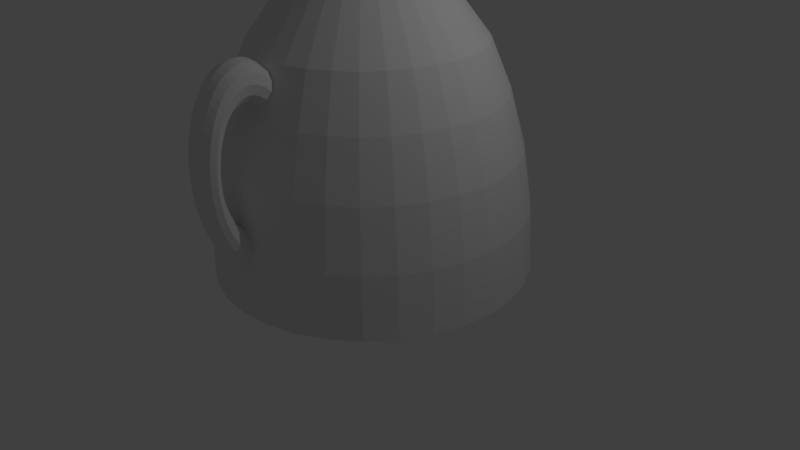 # Source: kettle.blend  (saved by Blender 2.74.0; exported with 4.5.12 LTS)
import bpy
from mathutils import Matrix  # noqa: F401  (used for matrix-valued properties, if any)

bpy.ops.wm.read_factory_settings(use_empty=True)
scene = bpy.context.scene
scene.name = 'Scene'

# ---- collections
col_collection_1 = bpy.data.collections.new('Collection 1'); scene.collection.children.link(col_collection_1)

# ---- world
world_world = bpy.data.worlds.new('World'); scene.world = world_world
world_world.color = (0.05088, 0.05088, 0.05088)
world_world.use_sun_shadow = False
world_world.sun_shadow_jitter_overblur = 0.0
world_world.cycles.sampling_method = 'MANUAL'
world_world.cycles.sample_map_resolution = 256

# ---- cameras
cam_camera = bpy.data.cameras.new('Camera')
cam_camera.clip_end = 100.0
cam_camera.lens = 35.0
cam_camera.sensor_width = 32.0
cam_camera.sensor_height = 18.0
cam_camera.ortho_scale = 7.314
cam_camera.dof.focus_distance = 0.0
cam_camera.dof.aperture_fstop = 128.0

# ---- lights
light_lamp = bpy.data.lights.new('Lamp', 'POINT')
light_lamp.transmission_factor = 0.0
light_lamp.cutoff_distance = 30.0
light_lamp.energy = 100.0
light_lamp.shadow_buffer_clip_start = 1.001
light_lamp.shadow_soft_size = 0.1
light_lamp.shadow_maximum_resolution = 0.006
light_lamp.use_absolute_resolution = True
light_lamp.cycles.use_multiple_importance_sampling = False

# ---- meshes
me_sphere = bpy.data.meshes.new('Sphere')
me_sphere.from_pydata([(-0.01391, -0.8838, 0.7319), (-0.07377, -0.8838, 0.7239), (-0.1176, -0.8838, 0.702), (-0.1336, -0.8838, 0.672), (-0.1176, -0.8838, 0.6421), (-0.07377, -0.8838, 0.6202), (-0.01391, -0.8838, 0.6122), (0.04596, -0.8838, 0.6202), (0.08978, -0.8838, 0.6421), (0.1058, -0.8838, 0.672), (0.08978, -0.8838, 0.702), (0.04596, -0.8838, 0.7239), (-0.01391, -0.843, 0.7293), (-0.07377, -0.8441, 0.7214), (-0.1176, -0.8471, 0.6997), (-0.1336, -0.8512, 0.67), (-0.1176, -0.8552, 0.6403), (-0.07377, -0.8582, 0.6186), (-0.01391, -0.8593, 0.6106), (0.04596, -0.8582, 0.6186), (0.08978, -0.8552, 0.6403), (0.1058, -0.8512, 0.67), (0.08978, -0.8471, 0.6997), (0.04596, -0.8441, 0.7214), (-0.01391, -0.8029, 0.7217), (-0.07377, -0.8051, 0.714), (-0.1176, -0.811, 0.6928), (-0.1336, -0.8191, 0.6639), (-0.1176, -0.8272, 0.635), (-0.07377, -0.8331, 0.6138), (-0.01391, -0.8353, 0.606), (0.04596, -0.8331, 0.6138), (0.08978, -0.8272, 0.635), (0.1058, -0.8191, 0.6639), (0.08978, -0.811, 0.6928), (0.04596, -0.8051, 0.714), (-0.01391, -0.7642, 0.7091), (-0.07377, -0.7674, 0.7017), (-0.1176, -0.7762, 0.6815), (-0.1336, -0.7881, 0.6538), (-0.1176, -0.8001, 0.6261), (-0.07377, -0.8088, 0.6059), (-0.01391, -0.812, 0.5985), (0.04596, -0.8088, 0.6059), (0.08978, -0.8001, 0.6261), (0.1058, -0.7881, 0.6538), (0.08978, -0.7762, 0.6815), (0.04596, -0.7674, 0.7017), (-0.01391, -0.7275, 0.6918), (-0.07377, -0.7317, 0.6849), (-0.1176, -0.7432, 0.6659), (-0.1336, -0.7588, 0.6399), (-0.1176, -0.7744, 0.614), (-0.07377, -0.7859, 0.595), (-0.01391, -0.79, 0.5881), (0.04596, -0.7859, 0.595), (0.08978, -0.7744, 0.614), (0.1058, -0.7588, 0.6399), (0.08978, -0.7432, 0.6659), (0.04596, -0.7317, 0.6849), (-0.01391, -0.6936, 0.67), (-0.07377, -0.6987, 0.6637), (-0.1176, -0.7126, 0.6463), (-0.1336, -0.7316, 0.6225), (-0.1176, -0.7506, 0.5988), (-0.07377, -0.7646, 0.5814), (-0.01391, -0.7697, 0.575), (0.04596, -0.7646, 0.5814), (0.08978, -0.7506, 0.5988), (0.1058, -0.7316, 0.6225), (0.08978, -0.7126, 0.6463), (0.04596, -0.6987, 0.6637), (-0.01391, -0.6628, 0.6442), (-0.07377, -0.6687, 0.6386), (-0.1176, -0.6849, 0.6231), (-0.1336, -0.707, 0.6019), (-0.1176, -0.7291, 0.5807), (-0.07377, -0.7453, 0.5652), (-0.01391, -0.7512, 0.5596), (0.04596, -0.7453, 0.5652), (0.08978, -0.7291, 0.5807), (0.1058, -0.707, 0.6019), (0.08978, -0.6849, 0.6231), (0.04596, -0.6687, 0.6386), (-0.01391, -0.6359, 0.6148), (-0.07377, -0.6425, 0.6099), (-0.1176, -0.6607, 0.5966), (-0.1336, -0.6855, 0.5783), (-0.1176, -0.7103, 0.5601), (-0.07377, -0.7284, 0.5468), (-0.01391, -0.735, 0.5419), (0.04596, -0.7284, 0.5468), (0.08978, -0.7103, 0.5601), (0.1058, -0.6855, 0.5783), (0.08978, -0.6607, 0.5966), (0.04596, -0.6425, 0.6099), (-0.01391, -0.6132, 0.5822), (-0.07377, -0.6204, 0.5782), (-0.1176, -0.6402, 0.5673), (-0.1336, -0.6673, 0.5523), (-0.1176, -0.6944, 0.5373), (-0.07377, -0.7142, 0.5264), (-0.01391, -0.7214, 0.5223), (0.04596, -0.7142, 0.5264), (0.08978, -0.6944, 0.5373), (0.1058, -0.6673, 0.5523), (0.08978, -0.6402, 0.5673), (0.04596, -0.6204, 0.5782), (-0.01391, -0.5951, 0.5471), (-0.07377, -0.6028, 0.544), (-0.1176, -0.624, 0.5356), (-0.1336, -0.6528, 0.5242), (-0.1176, -0.6817, 0.5127), (-0.07377, -0.7028, 0.5043), (-0.01391, -0.7106, 0.5013), (0.04596, -0.7028, 0.5043), (0.08978, -0.6817, 0.5127), (0.1058, -0.6528, 0.5242), (0.08978, -0.624, 0.5356), (0.04596, -0.6028, 0.544), (-0.01391, -0.5819, 0.51), (-0.07377, -0.59, 0.5079), (-0.1176, -0.6121, 0.5023), (-0.1336, -0.6423, 0.4945), (-0.1176, -0.6725, 0.4868), (-0.07377, -0.6946, 0.4811), (-0.01391, -0.7027, 0.479), (0.04596, -0.6946, 0.4811), (0.08978, -0.6725, 0.4868), (0.1058, -0.6423, 0.4945), (0.08978, -0.6121, 0.5023), (0.04596, -0.59, 0.5079), (-0.01391, -0.574, 0.4716), (-0.07377, -0.5823, 0.4706), (-0.1176, -0.605, 0.4677), (-0.1336, -0.6359, 0.4638), (-0.1176, -0.6669, 0.4599), (-0.07377, -0.6896, 0.457), (-0.01391, -0.6979, 0.456), (0.04596, -0.6896, 0.457), (0.08978, -0.6669, 0.4599), (0.1058, -0.6359, 0.4638), (0.08978, -0.605, 0.4677), (0.04596, -0.5823, 0.4706), (-0.01391, -0.5713, 0.4325), (-0.07377, -0.5797, 0.4325), (-0.1176, -0.6025, 0.4325), (-0.1336, -0.6338, 0.4325), (-0.1176, -0.665, 0.4325), (-0.07377, -0.6879, 0.4325), (-0.01391, -0.6963, 0.4325), (0.04596, -0.6879, 0.4325), (0.08978, -0.665, 0.4325), (0.1058, -0.6338, 0.4325), (0.08978, -0.6025, 0.4325), (0.04596, -0.5797, 0.4325), (-0.01391, -0.574, 0.3935), (-0.07377, -0.5823, 0.3945), (-0.1176, -0.605, 0.3974), (-0.1336, -0.6359, 0.4013), (-0.1176, -0.6669, 0.4052), (-0.07377, -0.6896, 0.408), (-0.01391, -0.6979, 0.4091), (0.04596, -0.6896, 0.408), (0.08978, -0.6669, 0.4052), (0.1058, -0.6359, 0.4013), (0.08978, -0.605, 0.3974), (0.04596, -0.5823, 0.3945), (-0.01391, -0.5819, 0.3551), (-0.07377, -0.59, 0.3571), (-0.1176, -0.6121, 0.3628), (-0.1336, -0.6423, 0.3705), (-0.1176, -0.6725, 0.3783), (-0.07377, -0.6946, 0.384), (-0.01391, -0.7027, 0.386), (0.04596, -0.6946, 0.384), (0.08978, -0.6725, 0.3783), (0.1058, -0.6423, 0.3705), (0.08978, -0.6121, 0.3628), (0.04596, -0.59, 0.3571), (-0.01391, -0.5951, 0.318), (-0.07377, -0.6028, 0.321), (-0.1176, -0.624, 0.3294), (-0.1336, -0.6528, 0.3409), (-0.1176, -0.6817, 0.3523), (-0.07377, -0.7028, 0.3607), (-0.01391, -0.7106, 0.3638), (0.04596, -0.7028, 0.3607), (0.08978, -0.6817, 0.3523), (0.1058, -0.6528, 0.3409), (0.08978, -0.624, 0.3294), (0.04596, -0.6028, 0.321), (-0.01391, -0.6132, 0.2828), (-0.07377, -0.6204, 0.2869), (-0.1176, -0.6402, 0.2978), (-0.1336, -0.6673, 0.3128), (-0.1176, -0.6944, 0.3278), (-0.07377, -0.7142, 0.3387), (-0.01391, -0.7214, 0.3427), (0.04596, -0.7142, 0.3387), (0.08978, -0.6944, 0.3278), (0.1058, -0.6673, 0.3128), (0.08978, -0.6402, 0.2978), (0.04596, -0.6204, 0.2869), (-0.01391, -0.6359, 0.2503), (-0.07377, -0.6425, 0.2552), (-0.1176, -0.6607, 0.2685), (-0.1336, -0.6855, 0.2867), (-0.1176, -0.7103, 0.305), (-0.07377, -0.7284, 0.3183), (-0.01391, -0.735, 0.3232), (0.04596, -0.7284, 0.3183), (0.08978, -0.7103, 0.305), (0.1058, -0.6855, 0.2867), (0.08978, -0.6607, 0.2685), (0.04596, -0.6425, 0.2552), (-0.01391, -0.6628, 0.2208), (-0.07377, -0.6687, 0.2265), (-0.1176, -0.6849, 0.242), (-0.1336, -0.707, 0.2632), (-0.1176, -0.7291, 0.2844), (-0.07377, -0.7453, 0.2998), (-0.01391, -0.7512, 0.3055), (0.04596, -0.7453, 0.2998), (0.08978, -0.7291, 0.2844), (0.1058, -0.707, 0.2632), (0.08978, -0.6849, 0.242), (0.04596, -0.6687, 0.2265), (-0.01391, -0.6936, 0.195), (-0.07377, -0.6987, 0.2014), (-0.1176, -0.7126, 0.2188), (-0.1336, -0.7316, 0.2425), (-0.1176, -0.7506, 0.2663), (-0.07377, -0.7646, 0.2837), (-0.01391, -0.7697, 0.29), (0.04596, -0.7646, 0.2837), (0.08978, -0.7506, 0.2663), (0.1058, -0.7316, 0.2425), (0.08978, -0.7126, 0.2188), (0.04596, -0.6987, 0.2014), (-0.01391, -0.7275, 0.1733), (-0.07377, -0.7317, 0.1802), (-0.1176, -0.7432, 0.1992), (-0.1336, -0.7588, 0.2251), (-0.1176, -0.7744, 0.251), (-0.07377, -0.7859, 0.27), (-0.01391, -0.79, 0.277), (0.04596, -0.7859, 0.27), (0.08978, -0.7744, 0.251), (0.1058, -0.7588, 0.2251), (0.08978, -0.7432, 0.1992), (0.04596, -0.7317, 0.1802), (-0.01391, -0.7642, 0.1559), (-0.07377, -0.7674, 0.1634), (-0.1176, -0.7762, 0.1836), (-0.1336, -0.7881, 0.2113), (-0.1176, -0.8001, 0.2389), (-0.07377, -0.8088, 0.2592), (-0.01391, -0.812, 0.2666), (0.04596, -0.8088, 0.2592), (0.08978, -0.8001, 0.2389), (0.1058, -0.7881, 0.2113), (0.08978, -0.7762, 0.1836), (0.04596, -0.7674, 0.1634), (-0.01391, -0.8029, 0.1434), (-0.07377, -0.8051, 0.1511), (-0.1176, -0.811, 0.1723), (-0.1336, -0.8191, 0.2012), (-0.1176, -0.8272, 0.2301), (-0.07377, -0.8331, 0.2513), (-0.01391, -0.8353, 0.259), (0.04596, -0.8331, 0.2513), (0.08978, -0.8272, 0.2301), (0.1058, -0.8191, 0.2012), (0.08978, -0.811, 0.1723), (0.04596, -0.8051, 0.1511), (-0.01391, -0.843, 0.1357), (-0.07377, -0.8441, 0.1437), (-0.1176, -0.8471, 0.1654), (-0.1336, -0.8512, 0.1951), (-0.1176, -0.8552, 0.2248), (-0.07377, -0.8582, 0.2465), (-0.01391, -0.8593, 0.2544), (0.04596, -0.8582, 0.2465), (0.08978, -0.8552, 0.2248), (0.1058, -0.8512, 0.1951), (0.08978, -0.8471, 0.1654), (0.04596, -0.8441, 0.1437), (-0.01391, -0.8838, 0.1332), (-0.07377, -0.8838, 0.1412), (-0.1176, -0.8838, 0.1631), (-0.1336, -0.8838, 0.193), (-0.1176, -0.8838, 0.223), (-0.07377, -0.8838, 0.2449), (-0.01391, -0.8838, 0.2529), (0.04596, -0.8838, 0.2449), (0.08978, -0.8838, 0.223), (0.1058, -0.8838, 0.193), (0.08978, -0.8838, 0.1631), (0.04596, -0.8838, 0.1412), (-0.01391, -0.9246, 0.1357), (-0.07377, -0.9235, 0.1437), (-0.1176, -0.9205, 0.1654), (-0.1336, -0.9164, 0.1951), (-0.1176, -0.9124, 0.2248), (-0.07377, -0.9094, 0.2465), (-0.01391, -0.9083, 0.2544), (0.04596, -0.9094, 0.2465), (0.08978, -0.9124, 0.2248), (0.1058, -0.9164, 0.1951), (0.08978, -0.9205, 0.1654), (0.04596, -0.9235, 0.1437), (-0.01391, -0.9647, 0.1434), (-0.07377, -0.9625, 0.1511), (-0.1176, -0.9566, 0.1723), (-0.1336, -0.9485, 0.2012), (-0.1176, -0.9404, 0.2301), (-0.07377, -0.9345, 0.2513), (-0.01391, -0.9323, 0.259), (0.04596, -0.9345, 0.2513), (0.08978, -0.9404, 0.2301), (0.1058, -0.9485, 0.2012), (0.08978, -0.9566, 0.1723), (0.04596, -0.9625, 0.1511), (-0.01391, -1.003, 0.1559), (-0.07377, -1.0, 0.1634), (-0.1176, -0.9914, 0.1836), (-0.1336, -0.9795, 0.2113), (-0.1176, -0.9675, 0.2389), (-0.07377, -0.9588, 0.2592), (-0.01391, -0.9556, 0.2666), (0.04596, -0.9588, 0.2592), (0.08978, -0.9675, 0.2389), (0.1058, -0.9795, 0.2113), (0.08978, -0.9914, 0.1836), (0.04596, -1.0, 0.1634), (-0.01391, -1.04, 0.1733), (-0.07377, -1.036, 0.1802), (-0.1176, -1.024, 0.1992), (-0.1336, -1.009, 0.2251), (-0.1176, -0.9932, 0.251), (-0.07377, -0.9817, 0.27), (-0.01391, -0.9775, 0.277), (0.04596, -0.9817, 0.27), (0.08978, -0.9932, 0.251), (0.1058, -1.009, 0.2251), (0.08978, -1.024, 0.1992), (0.04596, -1.036, 0.1802), (-0.01391, -1.074, 0.195), (-0.07377, -1.069, 0.2014), (-0.1176, -1.055, 0.2188), (-0.1336, -1.036, 0.2425), (-0.1176, -1.017, 0.2663), (-0.07377, -1.003, 0.2837), (-0.01391, -0.9979, 0.29), (0.04596, -1.003, 0.2837), (0.08978, -1.017, 0.2663), (0.1058, -1.036, 0.2425), (0.08978, -1.055, 0.2188), (0.04596, -1.069, 0.2014), (-0.01391, -1.105, 0.2208), (-0.07377, -1.099, 0.2265), (-0.1176, -1.083, 0.242), (-0.1336, -1.061, 0.2632), (-0.1176, -1.038, 0.2844), (-0.07377, -1.022, 0.2998), (-0.01391, -1.016, 0.3055), (0.04596, -1.022, 0.2998), (0.08978, -1.038, 0.2844), (0.1058, -1.061, 0.2632), (0.08978, -1.083, 0.242), (0.04596, -1.099, 0.2265), (-0.01391, -1.132, 0.2503), (-0.07377, -1.125, 0.2552), (-0.1176, -1.107, 0.2685), (-0.1336, -1.082, 0.2867), (-0.1176, -1.057, 0.305), (-0.07377, -1.039, 0.3183), (-0.01391, -1.033, 0.3232), (0.04596, -1.039, 0.3183), (0.08978, -1.057, 0.305), (0.1058, -1.082, 0.2867), (0.08978, -1.107, 0.2685), (0.04596, -1.125, 0.2552), (-0.01391, -1.154, 0.2828), (-0.07377, -1.147, 0.2869), (-0.1176, -1.127, 0.2978), (-0.1336, -1.1, 0.3128), (-0.1176, -1.073, 0.3278), (-0.07377, -1.053, 0.3387), (-0.01391, -1.046, 0.3427), (0.04596, -1.053, 0.3387), (0.08978, -1.073, 0.3278), (0.1058, -1.1, 0.3128), (0.08978, -1.127, 0.2978), (0.04596, -1.147, 0.2869), (-0.01391, -1.173, 0.318), (-0.07377, -1.165, 0.321), (-0.1176, -1.144, 0.3294), (-0.1336, -1.115, 0.3409), (-0.1176, -1.086, 0.3523), (-0.07377, -1.065, 0.3607), (-0.01391, -1.057, 0.3638), (0.04596, -1.065, 0.3607), (0.08978, -1.086, 0.3523), (0.1058, -1.115, 0.3409), (0.08978, -1.144, 0.3294), (0.04596, -1.165, 0.321), (-0.01391, -1.186, 0.3551), (-0.07377, -1.178, 0.3571), (-0.1176, -1.155, 0.3628), (-0.1336, -1.125, 0.3705), (-0.1176, -1.095, 0.3783), (-0.07377, -1.073, 0.384), (-0.01391, -1.065, 0.386), (0.04596, -1.073, 0.384), (0.08978, -1.095, 0.3783), (0.1058, -1.125, 0.3705), (0.08978, -1.155, 0.3628), (0.04596, -1.178, 0.3571), (-0.01391, -1.194, 0.3935), (-0.07377, -1.185, 0.3945), (-0.1176, -1.163, 0.3974), (-0.1336, -1.132, 0.4013), (-0.1176, -1.101, 0.4052), (-0.07377, -1.078, 0.408), (-0.01391, -1.07, 0.4091), (0.04596, -1.078, 0.408), (0.08978, -1.101, 0.4052), (0.1058, -1.132, 0.4013), (0.08978, -1.163, 0.3974), (0.04596, -1.185, 0.3945), (-0.01391, -1.196, 0.4325), (-0.07377, -1.188, 0.4325), (-0.1176, -1.165, 0.4325), (-0.1336, -1.134, 0.4325), (-0.1176, -1.103, 0.4325), (-0.07377, -1.08, 0.4325), (-0.01391, -1.071, 0.4325), (0.04596, -1.08, 0.4325), (0.08978, -1.103, 0.4325), (0.1058, -1.134, 0.4325), (0.08978, -1.165, 0.4325), (0.04596, -1.188, 0.4325), (-0.01391, -1.194, 0.4716), (-0.07377, -1.185, 0.4706), (-0.1176, -1.163, 0.4677), (-0.1336, -1.132, 0.4638), (-0.1176, -1.101, 0.4599), (-0.07377, -1.078, 0.457), (-0.01391, -1.07, 0.456), (0.04596, -1.078, 0.457), (0.08978, -1.101, 0.4599), (0.1058, -1.132, 0.4638), (0.08978, -1.163, 0.4677), (0.04596, -1.185, 0.4706), (-0.01391, -1.186, 0.51), (-0.07377, -1.178, 0.5079), (-0.1176, -1.155, 0.5023), (-0.1336, -1.125, 0.4945), (-0.1176, -1.095, 0.4868), (-0.07377, -1.073, 0.4811), (-0.01391, -1.065, 0.479), (0.04596, -1.073, 0.4811), (0.08978, -1.095, 0.4868), (0.1058, -1.125, 0.4945), (0.08978, -1.155, 0.5023), (0.04596, -1.178, 0.5079), (-0.01391, -1.173, 0.5471), (-0.07377, -1.165, 0.544), (-0.1176, -1.144, 0.5356), (-0.1336, -1.115, 0.5242), (-0.1176, -1.086, 0.5127), (-0.07377, -1.065, 0.5043), (-0.01391, -1.057, 0.5013), (0.04596, -1.065, 0.5043), (0.08978, -1.086, 0.5127), (0.1058, -1.115, 0.5242), (0.08978, -1.144, 0.5356), (0.04596, -1.165, 0.544), (-0.01391, -1.154, 0.5822), (-0.07377, -1.147, 0.5782), (-0.1176, -1.127, 0.5673), (-0.1336, -1.1, 0.5523), (-0.1176, -1.073, 0.5373), (-0.07377, -1.053, 0.5264), (-0.01391, -1.046, 0.5223), (0.04596, -1.053, 0.5264), (0.08978, -1.073, 0.5373), (0.1058, -1.1, 0.5523), (0.08978, -1.127, 0.5673), (0.04596, -1.147, 0.5782), (-0.01391, -1.132, 0.6148), (-0.07377, -1.125, 0.6099), (-0.1176, -1.107, 0.5966), (-0.1336, -1.082, 0.5783), (-0.1176, -1.057, 0.5601), (-0.07377, -1.039, 0.5468), (-0.01391, -1.033, 0.5419), (0.04596, -1.039, 0.5468), (0.08978, -1.057, 0.5601), (0.1058, -1.082, 0.5783), (0.08978, -1.107, 0.5966), (0.04596, -1.125, 0.6099), (-0.01391, -1.105, 0.6442), (-0.07377, -1.099, 0.6386), (-0.1176, -1.083, 0.6231), (-0.1336, -1.061, 0.6019), (-0.1176, -1.038, 0.5807), (-0.07377, -1.022, 0.5652), (-0.01391, -1.016, 0.5596), (0.04596, -1.022, 0.5652), (0.08978, -1.038, 0.5807), (0.1058, -1.061, 0.6019), (0.08978, -1.083, 0.6231), (0.04596, -1.099, 0.6386), (-0.01391, -1.074, 0.67), (-0.07377, -1.069, 0.6637), (-0.1176, -1.055, 0.6463), (-0.1336, -1.036, 0.6225), (-0.1176, -1.017, 0.5988), (-0.07377, -1.003, 0.5814), (-0.01391, -0.9979, 0.575), (0.04596, -1.003, 0.5814), (0.08978, -1.017, 0.5988), (0.1058, -1.036, 0.6225), (0.08978, -1.055, 0.6463), (0.04596, -1.069, 0.6637), (-0.01391, -1.04, 0.6918), (-0.07377, -1.036, 0.6849), (-0.1176, -1.024, 0.6659), (-0.1336, -1.009, 0.6399), (-0.1176, -0.9932, 0.614), (-0.07377, -0.9817, 0.595), (-0.01391, -0.9775, 0.5881), (0.04596, -0.9817, 0.595), (0.08978, -0.9932, 0.614), (0.1058, -1.009, 0.6399), (0.08978, -1.024, 0.6659), (0.04596, -1.036, 0.6849), (-0.01391, -1.003, 0.7091), (-0.07377, -1.0, 0.7017), (-0.1176, -0.9914, 0.6815), (-0.1336, -0.9795, 0.6538), (-0.1176, -0.9675, 0.6261), (-0.07377, -0.9588, 0.6059), (-0.01391, -0.9556, 0.5985), (0.04596, -0.9588, 0.6059), (0.08978, -0.9675, 0.6261), (0.1058, -0.9795, 0.6538), (0.08978, -0.9914, 0.6815), (0.04596, -1.0, 0.7017), (-0.01391, -0.9647, 0.7217), (-0.07377, -0.9625, 0.714), (-0.1176, -0.9566, 0.6928), (-0.1336, -0.9485, 0.6639), (-0.1176, -0.9404, 0.635), (-0.07377, -0.9345, 0.6138), (-0.01391, -0.9323, 0.606), (0.04596, -0.9345, 0.6138), (0.08978, -0.9404, 0.635), (0.1058, -0.9485, 0.6639), (0.08978, -0.9566, 0.6928), (0.04596, -0.9625, 0.714), (-0.01391, -0.9246, 0.7293), (-0.07377, -0.9235, 0.7214), (-0.1176, -0.9205, 0.6997), (-0.1336, -0.9164, 0.67), (-0.1176, -0.9124, 0.6403), (-0.07377, -0.9094, 0.6186), (-0.01391, -0.9083, 0.6106), (0.04596, -0.9094, 0.6186), (0.08978, -0.9124, 0.6403), (0.1058, -0.9164, 0.67), (0.08978, -0.9205, 0.6997), (0.04596, -0.9235, 0.7214), (0.009668, 0.2009, 0.743), (0.07798, 0.1981, 0.7459), (0.1444, 0.2031, 0.7541), (0.2063, 0.2156, 0.7675), (0.2614, 0.2352, 0.7855), (0.3075, 0.2611, 0.8073), (0.3429, 0.2923, 0.8322), (0.3662, 0.3277, 0.8592), (0.06586, 0.7852, 0.8588), (-0.3171, 0.3942, 0.8582), (-0.3007, 0.3549, 0.8313), (-0.2717, 0.3174, 0.8065), (-0.2312, 0.2831, 0.7848), (-0.1807, 0.2532, 0.767), (-0.1222, 0.229, 0.7538), (-0.05794, 0.2113, 0.7457), (0.01132, 0.2181, 0.748), (0.06429, 0.2113, 0.7489), (0.1264, 0.2115, 0.755), (0.1872, 0.2211, 0.767), (0.2421, 0.2387, 0.7838), (0.2885, 0.2631, 0.8046), (0.3244, 0.2931, 0.8286), (0.3483, 0.328, 0.8549), (0.06458, 0.7724, 0.8664), (-0.2993, 0.391, 0.8539), (-0.2823, 0.3521, 0.8277), (-0.2526, 0.3158, 0.8038), (-0.2115, 0.2829, 0.7831), (-0.1609, 0.255, 0.7665), (-0.103, 0.2338, 0.7547), (-0.04199, 0.2217, 0.7487), (-0.01456, -0.0002817, 1.076), (-0.02394, -0.0002817, 1.073), (-0.03258, -0.0002817, 1.069), (-0.04016, -0.0002817, 1.063), (-0.04638, -0.0002817, 1.055), (-0.051, -0.0002817, 1.046), (-0.05384, -0.0002817, 1.037), (-0.0548, -0.0002817, 1.027), (-0.05384, -0.0002817, 1.018), (-0.051, -0.0002817, 1.008), (-0.04638, -0.0002817, 0.9995), (-0.04016, -0.0002817, 0.9919), (-0.03258, -0.0002817, 0.9857), (-0.02394, -0.0002817, 0.9811), (-0.01456, -0.0002817, 0.9782), (-0.01437, 0.001621, 1.076), (-0.02357, 0.003451, 1.073), (-0.03205, 0.005138, 1.069), (-0.03948, 0.006616, 1.063), (-0.04558, 0.007829, 1.055), (-0.05011, 0.00873, 1.046), (-0.0529, 0.009285, 1.037), (-0.05384, 0.009473, 1.027), (-0.0529, 0.009285, 1.018), (-0.05011, 0.00873, 1.008), (-0.04558, 0.007829, 0.9995), (-0.03948, 0.006616, 0.9919), (-0.03205, 0.005138, 0.9857), (-0.02357, 0.003451, 0.9811), (-0.01437, 0.001621, 0.9782), (-0.01382, 0.003451, 1.076), (-0.02248, 0.007041, 1.073), (-0.03047, 0.01035, 1.069), (-0.03747, 0.01325, 1.063), (-0.04321, 0.01563, 1.055), (-0.04748, 0.0174, 1.046), (-0.05011, 0.01848, 1.037), (-0.051, 0.01885, 1.027), (-0.05011, 0.01848, 1.018), (-0.04748, 0.0174, 1.008), (-0.04321, 0.01563, 0.9995), (-0.03747, 0.01325, 0.9919), (-0.03047, 0.01035, 0.9857), (-0.02248, 0.007041, 0.9811), (-0.01382, 0.003451, 0.9782), (-0.01291, 0.005138, 1.076), (-0.02071, 0.01035, 1.073), (-0.0279, 0.01515, 1.069), (-0.0342, 0.01936, 1.063), (-0.03937, 0.02282, 1.055), (-0.04321, 0.02538, 1.046), (-0.04558, 0.02696, 1.037), (-0.04638, 0.0275, 1.027), (-0.04558, 0.02696, 1.018), (-0.04321, 0.02538, 1.008), (-0.03937, 0.02282, 0.9995), (-0.0342, 0.01936, 0.9919), (-0.0279, 0.01515, 0.9857), (-0.02071, 0.01035, 0.9811), (-0.01291, 0.005138, 0.9782), (-0.0117, 0.006616, 1.076), (-0.01833, 0.01325, 1.073), (-0.02445, 0.01936, 1.069), (-0.0298, 0.02472, 1.063), (-0.0342, 0.02912, 1.055), (-0.03747, 0.03238, 1.046), (-0.03948, 0.03439, 1.037), (-0.04016, 0.03507, 1.027), (-0.03948, 0.03439, 1.018), (-0.03747, 0.03238, 1.008), (-0.0342, 0.02912, 0.9995), (-0.0298, 0.02472, 0.9919), (-0.02445, 0.01936, 0.9857), (-0.01833, 0.01325, 0.9811), (-0.0117, 0.006616, 0.9782), (-0.01022, 0.007829, 1.076), (-0.01543, 0.01563, 1.073), (-0.02024, 0.02282, 1.069), (-0.02445, 0.02912, 1.063), (-0.0279, 0.03429, 1.055), (-0.03047, 0.03813, 1.046), (-0.03205, 0.04049, 1.037), (-0.03258, 0.04129, 1.027), (-0.03205, 0.04049, 1.018), (-0.03047, 0.03813, 1.008), (-0.0279, 0.03429, 0.9995), (-0.02445, 0.02912, 0.9919), (-0.02024, 0.02282, 0.9857), (-0.01543, 0.01563, 0.9811), (-0.01022, 0.007829, 0.9782), (-0.008537, 0.00873, 1.076), (-0.01213, 0.0174, 1.073), (-0.01543, 0.02538, 1.069), (-0.01833, 0.03238, 1.063), (-0.02071, 0.03813, 1.055), (-0.02248, 0.0424, 1.046), (-0.02357, 0.04502, 1.037), (-0.02394, 0.04591, 1.027), (-0.02357, 0.04502, 1.018), (-0.02248, 0.0424, 1.008), (-0.02071, 0.03813, 0.9995), (-0.01833, 0.03238, 0.9919), (-0.01543, 0.02538, 0.9857), (-0.01213, 0.0174, 0.9811), (-0.008537, 0.00873, 0.9782), (-0.006707, 0.009285, 1.076), (-0.008537, 0.01848, 1.073), (-0.01022, 0.02696, 1.069), (-0.0117, 0.03439, 1.063), (-0.01291, 0.04049, 1.055), (-0.01382, 0.04502, 1.046), (-0.01437, 0.04782, 1.037), (-0.01456, 0.04876, 1.027), (-0.01437, 0.04782, 1.018), (-0.01382, 0.04502, 1.008), (-0.01291, 0.04049, 0.9995), (-0.0117, 0.03439, 0.9919), (-0.01022, 0.02696, 0.9857), (-0.008537, 0.01848, 0.9811), (-0.006707, 0.009285, 0.9782), (-0.004804, 0.009473, 1.076), (-0.004804, 0.01885, 1.073), (-0.004804, 0.0275, 1.069), (-0.004804, 0.03507, 1.063), (-0.004804, 0.04129, 1.055), (-0.004804, 0.04591, 1.046), (-0.004804, 0.04876, 1.037), (-0.004804, 0.04972, 1.027), (-0.004804, 0.04876, 1.018), (-0.004804, 0.04591, 1.008), (-0.004804, 0.04129, 0.9995), (-0.004804, 0.03507, 0.9919), (-0.004804, 0.0275, 0.9857), (-0.004804, 0.01885, 0.9811), (-0.004804, 0.009473, 0.9782), (-0.002901, 0.009285, 1.076), (-0.001071, 0.01848, 1.073), (0.01456, -0.0002817, 1.076), (0.02394, -0.0002817, 1.073), (0.03258, -0.0002817, 1.069), (0.04016, -0.0002817, 1.063), (0.04638, -0.0002817, 1.055), (0.051, -0.0002817, 1.046), (0.05384, -0.0002817, 1.037), (0.0548, -0.0002817, 1.027), (0.05384, -0.0002817, 1.018), (0.051, -0.0002817, 1.008), (0.04638, -0.0002817, 0.9995), (-0.001071, 0.01848, 0.9811), (-0.002901, 0.009285, 0.9782), (-0.001071, 0.00873, 1.076), (0.04016, -0.0002817, 0.9919), (0.03258, -0.0002817, 0.9857), (0.02394, -0.0002817, 0.9811), (0.01456, -0.0002817, 0.9782), (0.01437, 0.001621, 1.076), (0.02357, 0.003451, 1.073), (0.03205, 0.005138, 1.069), (0.03948, 0.006616, 1.063), (0.04558, 0.007829, 1.055), (0.05011, 0.00873, 1.046), (0.0529, 0.009285, 1.037), (0.05384, 0.009473, 1.027), (0.0529, 0.009285, 1.018), (-0.001071, 0.00873, 0.9782), (0.05011, 0.00873, 1.008), (0.04558, 0.007829, 0.9995), (0.03948, 0.006616, 0.9919), (0.03205, 0.005138, 0.9857), (0.02357, 0.003451, 0.9811), (0.01437, 0.001621, 0.9782), (0.01382, 0.003451, 1.076), (0.02248, 0.007041, 1.073), (0.03047, 0.01035, 1.069), (0.03747, 0.01325, 1.063), (0.04321, 0.01563, 1.055), (0.04748, 0.0174, 1.046), (0.05011, 0.01848, 1.037), (0.051, 0.01885, 1.027), (0.05011, 0.01848, 1.018), (0.04748, 0.0174, 1.008), (0.04321, 0.01563, 0.9995), (0.03747, 0.01325, 0.9919), (0.03047, 0.01035, 0.9857), (0.02248, 0.007041, 0.9811), (0.01382, 0.003451, 0.9782), (0.01291, 0.005138, 1.076), (0.02071, 0.01035, 1.073), (0.0279, 0.01515, 1.069), (0.0342, 0.01936, 1.063), (0.03937, 0.02282, 1.055), (0.04321, 0.02538, 1.046), (0.04558, 0.02696, 1.037), (0.04638, 0.0275, 1.027), (0.04558, 0.02696, 1.018), (0.04321, 0.02538, 1.008), (0.03937, 0.02282, 0.9995), (0.0342, 0.01936, 0.9919), (0.0279, 0.01515, 0.9857), (0.02071, 0.01035, 0.9811), (0.01291, 0.005138, 0.9782), (0.0117, 0.006616, 1.076), (0.01833, 0.01325, 1.073), (0.02445, 0.01936, 1.069), (0.0298, 0.02472, 1.063), (0.0342, 0.02912, 1.055), (0.03747, 0.03238, 1.046), (0.03948, 0.03439, 1.037), (0.04016, 0.03507, 1.027), (0.03948, 0.03439, 1.018), (0.03747, 0.03238, 1.008), (0.0342, 0.02912, 0.9995), (0.0298, 0.02472, 0.9919), (0.02445, 0.01936, 0.9857), (0.01833, 0.01325, 0.9811), (0.0117, 0.006616, 0.9782), (0.01022, 0.007829, 1.076), (0.01543, 0.01563, 1.073), (0.02024, 0.02282, 1.069), (0.02445, 0.02912, 1.063), (0.0279, 0.03429, 1.055), (0.03047, 0.03813, 1.046), (0.03205, 0.04049, 1.037), (0.03258, 0.04129, 1.027), (0.03205, 0.04049, 1.018), (0.03047, 0.03813, 1.008), (0.0279, 0.03429, 0.9995), (0.02445, 0.02912, 0.9919), (0.02024, 0.02282, 0.9857), (0.01543, 0.01563, 0.9811), (0.01022, 0.007829, 0.9782), (0.008537, 0.00873, 1.076), (0.01213, 0.0174, 1.073), (0.01543, 0.02538, 1.069), (0.01833, 0.03238, 1.063), (0.02071, 0.03813, 1.055), (0.02248, 0.0424, 1.046), (0.02357, 0.04502, 1.037), (0.02394, 0.04591, 1.027), (0.02357, 0.04502, 1.018), (0.02248, 0.0424, 1.008), (0.02071, 0.03813, 0.9995), (0.01833, 0.03238, 0.9919), (0.01543, 0.02538, 0.9857), (0.01213, 0.0174, 0.9811), (0.008537, 0.00873, 0.9782), (0.006707, 0.009285, 1.076), (0.008537, 0.01848, 1.073), (0.01022, 0.02696, 1.069), (0.0117, 0.03439, 1.063), (0.01291, 0.04049, 1.055), (0.01382, 0.04502, 1.046), (0.01437, 0.04782, 1.037), (0.01456, 0.04876, 1.027), (0.01437, 0.04782, 1.018), (-0.004804, -0.0002817, 0.9773), (0.01382, 0.04502, 1.008), (0.01291, 0.04049, 0.9995), (0.0117, 0.03439, 0.9919), (0.01022, 0.02696, 0.9857), (0.008537, 0.01848, 0.9811), (0.006707, 0.009285, 0.9782), (0.004804, 0.009473, 1.076), (0.004804, 0.01885, 1.073), (0.004804, 0.0275, 1.069), (0.004804, 0.03507, 1.063), (0.004804, 0.04129, 1.055), (0.004804, 0.04591, 1.046), (0.004804, 0.04876, 1.037), (0.004804, 0.04972, 1.027), (0.004804, 0.04876, 1.018), (0.004804, 0.04591, 1.008), (0.004804, 0.04129, 0.9995), (0.004804, 0.03507, 0.9919), (0.004804, 0.0275, 0.9857), (0.004804, 0.01885, 0.9811), (0.004804, 0.009473, 0.9782), (0.002901, 0.009285, 1.076), (0.001071, 0.01848, 1.073), (0.001071, 0.01848, 0.9811), (0.002901, 0.009285, 0.9782), (0.001071, 0.00873, 1.076), (0.001071, 0.00873, 0.9782), (0.004804, -0.0002817, 0.9773), (0.001071, -0.009294, 1.076), (0.001071, -0.009294, 0.9782), (0.002901, -0.009849, 1.076), (0.001071, -0.01905, 1.073), (0.001071, -0.01905, 0.9811), (0.002901, -0.009849, 0.9782), (0.004804, -0.01004, 1.076), (0.004804, -0.01942, 1.073), (0.004804, -0.02806, 1.069), (0.004804, -0.03564, 1.063), (0.004804, -0.04186, 1.055), (0.004804, -0.04648, 1.046), (0.004804, -0.04932, 1.037), (0.004804, -0.05028, 1.027), (0.004804, -0.04932, 1.018), (0.004804, -0.04648, 1.008), (0.004804, -0.04186, 0.9995), (0.004804, -0.03564, 0.9919), (0.004804, -0.02806, 0.9857), (0.004804, -0.01942, 0.9811), (0.004804, -0.01004, 0.9782), (0.006707, -0.009849, 1.076), (0.008537, -0.01905, 1.073), (0.01022, -0.02753, 1.069), (0.0117, -0.03496, 1.063), (0.01291, -0.04106, 1.055), (0.01382, -0.04559, 1.046), (0.01437, -0.04838, 1.037), (0.01456, -0.04932, 1.027), (0.01437, -0.04838, 1.018), (0.01382, -0.04559, 1.008), (0.01291, -0.04106, 0.9995), (0.0117, -0.03496, 0.9919), (0.01022, -0.02753, 0.9857), (0.008537, -0.01905, 0.9811), (0.006707, -0.009849, 0.9782), (0.008537, -0.009294, 1.076), (0.01213, -0.01796, 1.073), (0.01543, -0.02595, 1.069), (0.01833, -0.03295, 1.063), (0.02071, -0.03869, 1.055), (0.02248, -0.04296, 1.046), (0.02357, -0.04559, 1.037), (0.02394, -0.04648, 1.027), (0.02357, -0.04559, 1.018), (0.02248, -0.04296, 1.008), (0.02071, -0.03869, 0.9995), (-0.001071, -0.009294, 1.076), (0.01833, -0.03295, 0.9919), (0.01543, -0.02595, 0.9857), (0.01213, -0.01796, 0.9811), (0.008537, -0.009294, 0.9782), (0.01022, -0.008392, 1.076), (0.01543, -0.01619, 1.073), (0.02024, -0.02338, 1.069), (0.02445, -0.02968, 1.063), (0.0279, -0.03485, 1.055), (0.03047, -0.03869, 1.046), (0.03205, -0.04106, 1.037), (0.03258, -0.04186, 1.027), (0.03205, -0.04106, 1.018), (-0.001071, -0.009294, 0.9782), (-0.002901, -0.009849, 1.076), (-0.001071, -0.01905, 1.073), (0.03047, -0.03869, 1.008), (0.0279, -0.03485, 0.9995), (0.02445, -0.02968, 0.9919), (0.02024, -0.02338, 0.9857), (0.01543, -0.01619, 0.9811), (0.01022, -0.008392, 0.9782), (0.0117, -0.007179, 1.076), (0.01833, -0.01381, 1.073), (0.02445, -0.01992, 1.069), (0.0298, -0.02528, 1.063), (0.0342, -0.02968, 1.055), (-0.001071, -0.01905, 0.9811), (-0.002901, -0.009849, 0.9782), (-0.004804, -0.01004, 1.076), (-0.004804, -0.01942, 1.073), (-0.004804, -0.02806, 1.069), (-0.004804, -0.03564, 1.063), (-0.004804, -0.04186, 1.055), (-0.004804, -0.04648, 1.046), (-0.004804, -0.04932, 1.037), (-0.004804, -0.05028, 1.027), (-0.004804, -0.04932, 1.018), (-0.004804, -0.04648, 1.008), (-0.004804, -0.04186, 0.9995), (-0.004804, -0.03564, 0.9919), (-0.004804, -0.02806, 0.9857), (-0.004804, -0.01942, 0.9811), (-0.004804, -0.01004, 0.9782), (-0.006707, -0.009849, 1.076), (-0.008537, -0.01905, 1.073), (-0.01022, -0.02753, 1.069), (-0.0117, -0.03496, 1.063), (-0.01291, -0.04106, 1.055), (-0.01382, -0.04559, 1.046), (-0.01437, -0.04838, 1.037), (-0.01456, -0.04932, 1.027), (-0.01437, -0.04838, 1.018), (-0.01382, -0.04559, 1.008), (-0.01291, -0.04106, 0.9995), (-0.0117, -0.03496, 0.9919), (-0.01022, -0.02753, 0.9857), (-0.008537, -0.01905, 0.9811), (-0.006707, -0.009849, 0.9782), (-0.008537, -0.009294, 1.076), (-0.01213, -0.01796, 1.073), (-0.01543, -0.02595, 1.069), (-0.01833, -0.03295, 1.063), (-0.02071, -0.03869, 1.055), (-0.02248, -0.04296, 1.046), (-0.02357, -0.04559, 1.037), (-0.02394, -0.04648, 1.027), (-0.02357, -0.04559, 1.018), (-0.02248, -0.04296, 1.008), (-0.02071, -0.03869, 0.9995), (-0.01833, -0.03295, 0.9919), (-0.01543, -0.02595, 0.9857), (-0.01213, -0.01796, 0.9811), (-0.008537, -0.009294, 0.9782), (-0.01022, -0.008392, 1.076), (-0.01543, -0.01619, 1.073), (-0.02024, -0.02338, 1.069), (-0.02445, -0.02968, 1.063), (-0.0279, -0.03485, 1.055), (-0.03047, -0.03869, 1.046), (-0.03205, -0.04106, 1.037), (-0.03258, -0.04186, 1.027), (-0.03205, -0.04106, 1.018), (-0.03047, -0.03869, 1.008), (-0.0279, -0.03485, 0.9995), (-0.02445, -0.02968, 0.9919), (-0.02024, -0.02338, 0.9857), (-0.01543, -0.01619, 0.9811), (-0.01022, -0.008392, 0.9782), (-0.0117, -0.007179, 1.076), (-0.01833, -0.01381, 1.073), (-0.02445, -0.01992, 1.069), (-0.0298, -0.02528, 1.063), (-0.0342, -0.02968, 1.055), (-0.03747, -0.03295, 1.046), (-0.03948, -0.03496, 1.037), (-0.04016, -0.03564, 1.027), (-0.03948, -0.03496, 1.018), (-0.03747, -0.03295, 1.008), (-0.0342, -0.02968, 0.9995), (-0.0298, -0.02528, 0.9919), (-0.02445, -0.01992, 0.9857), (-0.01833, -0.01381, 0.9811), (-0.0117, -0.007179, 0.9782), (-0.01291, -0.005701, 1.076), (-0.02071, -0.01091, 1.073), (-0.0279, -0.01571, 1.069), (-0.0342, -0.01992, 1.063), (-0.03937, -0.02338, 1.055), (-0.04321, -0.02595, 1.046), (-0.04558, -0.02753, 1.037), (-0.04638, -0.02806, 1.027), (-0.04558, -0.02753, 1.018), (-0.04321, -0.02595, 1.008), (-0.03937, -0.02338, 0.9995), (-0.0342, -0.01992, 0.9919), (-0.0279, -0.01571, 0.9857), (-0.02071, -0.01091, 0.9811), (-0.01291, -0.005701, 0.9782), (-0.004804, -0.0002818, 1.077), (-0.01382, -0.004015, 1.076), (-0.02248, -0.007604, 1.073), (-0.03047, -0.01091, 1.069), (-0.03747, -0.01381, 1.063), (-0.04321, -0.01619, 1.055), (-0.04748, -0.01796, 1.046), (-0.05011, -0.01905, 1.037), (-0.051, -0.01942, 1.027), (-0.05011, -0.01905, 1.018), (-0.04748, -0.01796, 1.008), (-0.04321, -0.01619, 0.9995), (-0.03747, -0.01381, 0.9919), (-0.03047, -0.01091, 0.9857), (-0.02248, -0.007604, 0.9811), (-0.01382, -0.004015, 0.9782), (-0.01437, -0.002185, 1.076), (-0.02357, -0.004015, 1.073), (-0.03205, -0.005701, 1.069), (-0.03948, -0.007179, 1.063), (-0.04558, -0.008392, 1.055), (-0.05011, -0.009294, 1.046), (-0.0529, -0.009849, 1.037), (-0.05384, -0.01004, 1.027), (-0.0529, -0.009849, 1.018), (-0.05011, -0.009294, 1.008), (-0.04558, -0.008392, 0.9995), (-0.03948, -0.007179, 0.9919), (-0.03205, -0.005701, 0.9857), (-0.02357, -0.004015, 0.9811), (-0.01437, -0.002185, 0.9782), (-0.1951, 0.0, 0.9808), (-0.3827, 0.0, 0.9239), (-0.5181, 8.124e-09, 0.8315), (-0.7071, 0.0, 0.7071), (-0.8315, 0.0, 0.5556), (-0.9239, 0.0, 0.3827), (-0.9808, 0.0, 0.1951), (-1.0, 0.0, 7.55e-08), (-0.1913, 0.03806, 0.9808), (-0.3753, 0.07466, 0.9239), (-0.5081, 0.1011, 0.8315), (-0.6933, 0.1379, 0.707), (-0.8155, 0.1622, 0.5556), (-0.9061, 0.1802, 0.3827), (-0.9619, 0.1913, 0.1951), (-0.9808, 0.1951, 7.55e-08), (-0.1802, 0.07466, 0.9808), (-0.3536, 0.1464, 0.9239), (-0.4786, 0.1983, 0.8315), (-0.6531, 0.2705, 0.707), (-0.7682, 0.3182, 0.5556), (-0.8536, 0.3536, 0.3827), (-0.9061, 0.3753, 0.1951), (-0.9239, 0.3827, 7.55e-08), (-0.1622, 0.1084, 0.9808), (-0.3182, 0.2126, 0.9239), (-0.4308, 0.2878, 0.8315), (-0.5878, 0.3928, 0.707), (-0.6913, 0.4619, 0.5556), (-0.7682, 0.5133, 0.3827), (-0.8155, 0.5449, 0.1951), (-0.8315, 0.5556, 7.55e-08), (-0.1379, 0.1379, 0.9808), (-0.2706, 0.2706, 0.9239), (-0.3663, 0.3663, 0.8315), (-0.4999, 0.4999, 0.707), (-0.5879, 0.5879, 0.5556), (-0.6533, 0.6533, 0.3827), (-0.6935, 0.6935, 0.1951), (-0.7071, 0.7071, 7.55e-08), (-0.1084, 0.1622, 0.9808), (-0.2126, 0.3182, 0.9239), (-0.2878, 0.4308, 0.8315), (-0.3927, 0.5877, 0.707), (-0.4619, 0.6913, 0.5556), (-0.5133, 0.7682, 0.3827), (-0.5449, 0.8155, 0.1951), (-0.5556, 0.8315, 7.55e-08), (-0.07466, 0.1802, 0.9808), (-0.1464, 0.3536, 0.9239), (-0.1983, 0.4786, 0.8315), (-0.2706, 0.6532, 0.7071), (-0.3182, 0.7682, 0.5556), (-0.3536, 0.8536, 0.3827), (-0.3753, 0.9061, 0.1951), (-0.3827, 0.9239, 7.55e-08), (-0.03806, 0.1913, 0.9808), (-0.07466, 0.3753, 0.9239), (-0.1011, 0.5081, 0.8315), (-0.1379, 0.6932, 0.707), (-0.1622, 0.8155, 0.5556), (-0.1802, 0.9061, 0.3827), (-0.1913, 0.9619, 0.1951), (-0.1951, 0.9808, 7.55e-08), (0.0, 0.1951, 0.9808), (0.0, 0.3827, 0.9239), (0.0, 0.5181, 0.8315), (0.0, 0.7071, 0.7071), (0.0, 0.8315, 0.5556), (0.0, 0.9239, 0.3827), (0.0, 0.9808, 0.1951), (0.0, 1.0, 7.55e-08), (0.03747, -0.03295, 1.046), (0.03948, -0.03496, 1.037), (0.04016, -0.03564, 1.027), (0.03948, -0.03496, 1.018), (0.03747, -0.03295, 1.008), (0.0342, -0.02968, 0.9995), (0.0298, -0.02528, 0.9919), (0.02445, -0.01992, 0.9857), (0.01833, -0.01381, 0.9811), (0.0117, -0.007179, 0.9782), (0.01291, -0.005701, 1.076), (0.02071, -0.01091, 1.073), (0.0279, -0.01571, 1.069), (0.0342, -0.01992, 1.063), (0.03937, -0.02338, 1.055), (0.04321, -0.02595, 1.046), (0.04558, -0.02753, 1.037), (0.04638, -0.02806, 1.027), (0.04558, -0.02753, 1.018), (0.04321, -0.02595, 1.008), (0.03937, -0.02338, 0.9995), (0.0342, -0.01992, 0.9919), (0.0279, -0.01571, 0.9857), (0.02071, -0.01091, 0.9811), (0.01291, -0.005701, 0.9782), (0.004804, -0.0002818, 1.077), (0.01382, -0.004015, 1.076), (0.02248, -0.007604, 1.073), (0.03047, -0.01091, 1.069), (0.03747, -0.01381, 1.063), (0.04321, -0.01619, 1.055), (0.04748, -0.01796, 1.046), (0.05011, -0.01905, 1.037), (0.051, -0.01942, 1.027), (0.05011, -0.01905, 1.018), (0.04748, -0.01796, 1.008), (0.04321, -0.01619, 0.9995), (0.03747, -0.01381, 0.9919), (0.03047, -0.01091, 0.9857), (0.02248, -0.007604, 0.9811), (0.01382, -0.004015, 0.9782), (0.01437, -0.002185, 1.076), (0.02357, -0.004015, 1.073), (0.03205, -0.005701, 1.069), (0.03948, -0.007179, 1.063), (0.04558, -0.008392, 1.055), (0.05011, -0.009294, 1.046), (0.0529, -0.009849, 1.037), (0.05384, -0.01004, 1.027), (0.0529, -0.009849, 1.018), (0.05011, -0.009294, 1.008), (0.04558, -0.008392, 0.9995), (0.03948, -0.007179, 0.9919), (0.03205, -0.005701, 0.9857), (0.02357, -0.004015, 0.9811), (0.01437, -0.002185, 0.9782), (0.1951, 0.0, 0.9808), (0.3827, 0.0, 0.9239), (0.5181, 8.124e-09, 0.8315), (0.7071, 0.0, 0.7071), (0.8315, 0.0, 0.5556), (0.9239, 0.0, 0.3827), (0.9808, 0.0, 0.1951), (1.0, 0.0, 7.55e-08), (0.1913, 0.03806, 0.9808), (0.3753, 0.07466, 0.9239), (0.5081, 0.1011, 0.8315), (0.6933, 0.1379, 0.707), (0.8155, 0.1622, 0.5556), (0.9061, 0.1802, 0.3827), (0.9619, 0.1913, 0.1951), (0.9808, 0.1951, 7.55e-08), (0.1802, 0.07466, 0.9808), (0.3536, 0.1464, 0.9239), (0.4786, 0.1983, 0.8315), (0.6531, 0.2705, 0.707), (0.7682, 0.3182, 0.5556), (0.8536, 0.3536, 0.3827), (0.9061, 0.3753, 0.1951), (0.9239, 0.3827, 7.55e-08), (0.1622, 0.1084, 0.9808), (0.3182, 0.2126, 0.9239), (0.4308, 0.2878, 0.8315), (0.5878, 0.3928, 0.707), (0.6913, 0.4619, 0.5556), (0.7682, 0.5133, 0.3827), (0.8155, 0.5449, 0.1951), (0.8315, 0.5556, 7.55e-08), (0.1379, 0.1379, 0.9808), (0.2706, 0.2706, 0.9239), (0.3663, 0.3663, 0.8315), (0.4999, 0.4999, 0.707), (0.5879, 0.5879, 0.5556), (0.6533, 0.6533, 0.3827), (0.6935, 0.6935, 0.1951), (0.7071, 0.7071, 7.55e-08), (0.1084, 0.1622, 0.9808), (0.2126, 0.3182, 0.9239), (0.2878, 0.4308, 0.8315), (0.3927, 0.5877, 0.707), (0.4619, 0.6913, 0.5556), (0.5133, 0.7682, 0.3827), (0.5449, 0.8155, 0.1951), (0.5556, 0.8315, 7.55e-08), (0.07466, 0.1802, 0.9808), (0.1464, 0.3536, 0.9239), (0.1983, 0.4786, 0.8315), (0.2706, 0.6532, 0.7071), (0.3182, 0.7682, 0.5556), (0.3536, 0.8536, 0.3827), (0.3753, 0.9061, 0.1951), (0.3827, 0.9239, 7.55e-08), (0.03806, 0.1913, 0.9808), (0.07466, 0.3753, 0.9239), (0.1011, 0.5081, 0.8315), (0.1379, 0.6932, 0.707), (0.1622, 0.8155, 0.5556), (0.1802, 0.9061, 0.3827), (0.1913, 0.9619, 0.1951), (0.1951, 0.9808, 7.55e-08), (0.0, -0.1951, 0.9808), (0.0, -0.3827, 0.9239), (0.0, -0.5181, 0.8315), (0.0, -0.7071, 0.7071), (0.0, -0.8315, 0.5556), (0.0, -0.9239, 0.3827), (0.0, -0.9808, 0.1951), (0.0, -1.0, 7.55e-08), (-0.03806, -0.1913, 0.9808), (-0.07466, -0.3753, 0.9239), (-0.1011, -0.5081, 0.8315), (-0.1379, -0.6932, 0.707), (-0.1622, -0.8155, 0.5556), (-0.1802, -0.9061, 0.3827), (-0.1913, -0.9619, 0.1951), (-0.1951, -0.9808, 7.55e-08), (-0.07466, -0.1802, 0.9808), (-0.1464, -0.3536, 0.9239), (-0.1983, -0.4786, 0.8315), (-0.2706, -0.6532, 0.7071), (-0.3182, -0.7682, 0.5556), (-0.3536, -0.8536, 0.3827), (-0.3753, -0.9061, 0.1951), (-0.3827, -0.9239, 7.55e-08), (-0.1084, -0.1622, 0.9808), (-0.2126, -0.3182, 0.9239), (-0.2878, -0.4308, 0.8315), (-0.3927, -0.5877, 0.707), (-0.4619, -0.6913, 0.5556), (-0.5133, -0.7682, 0.3827), (-0.5449, -0.8155, 0.1951), (-0.5556, -0.8315, 7.55e-08), (-0.1379, -0.1379, 0.9808), (-0.2706, -0.2706, 0.9239), (-0.3663, -0.3663, 0.8315), (-0.4999, -0.4999, 0.707), (-0.5879, -0.5879, 0.5556), (-0.6533, -0.6533, 0.3827), (-0.6935, -0.6935, 0.1951), (-0.7071, -0.7071, 7.55e-08), (-0.1622, -0.1084, 0.9808), (-0.3182, -0.2126, 0.9239), (-0.4308, -0.2878, 0.8315), (-0.5878, -0.3928, 0.707), (-0.6913, -0.4619, 0.5556), (-0.7682, -0.5133, 0.3827), (-0.8155, -0.5449, 0.1951), (-0.8315, -0.5556, 7.55e-08), (0.0, -1.247e-07, 1.0), (-0.1802, -0.07466, 0.9808), (-0.3536, -0.1464, 0.9239), (-0.4786, -0.1983, 0.8315), (-0.6531, -0.2705, 0.707), (-0.7682, -0.3182, 0.5556), (-0.8536, -0.3536, 0.3827), (-0.9061, -0.3753, 0.1951), (-0.9239, -0.3827, 7.55e-08), (-0.1913, -0.03806, 0.9808), (-0.3753, -0.07466, 0.9239), (-0.5081, -0.1011, 0.8315), (-0.6933, -0.1379, 0.707), (-0.8155, -0.1622, 0.5556), (-0.9061, -0.1802, 0.3827), (-0.9619, -0.1913, 0.1951), (-0.9808, -0.1951, 7.55e-08), (0.0, -0.0009562, -0.01156), (0.0, 0.02387, 1.071), (0.0, 0.02387, 0.984), (0.0, 0.04082, 0.9995), (0.0, 0.04544, 1.008), (0.0, 0.04828, 1.018), (0.0, 0.04925, 1.027), (0.0, 0.04828, 1.037), (0.0, 0.04544, 1.046), (0.0, 0.04082, 1.055), (0.0, 0.0346, 1.063), (0.0, 0.02702, 1.069), (0.0, 0.02702, 0.9857), (0.0, 0.0346, 0.9919), (0.0, 0.01132, 1.075), (0.0, 0.01132, 0.9791), (0.0, 0.01816, 1.073), (0.0, 0.01816, 0.9811), (0.0, 0.008158, 0.9782), (0.0, 0.008158, 1.076), (0.0, -0.0002817, 0.9777), (0.0, -0.01188, 1.075), (0.0, -0.01188, 0.9791), (0.0, -0.008721, 0.9782), (0.0, -0.008721, 1.076), (0.0, -0.02443, 1.071), (0.0, -0.02443, 0.984), (0.0, -0.01872, 1.073), (0.0, -0.01872, 0.9811), (0.0, -0.04138, 0.9995), (0.0, -0.046, 1.008), (0.0, -0.04885, 1.018), (0.0, -0.04981, 1.027), (0.0, -0.04885, 1.037), (0.0, -0.046, 1.046), (0.0, -0.04138, 1.055), (0.0, -0.03516, 1.063), (0.0, -0.02759, 1.069), (0.0, -0.02759, 0.9857), (0.0, -0.03516, 0.9919), (0.0, 0.006908, 1.076), (0.0, 0.006908, 0.9781), (0.0, 0.004522, 1.077), (0.0, 0.004522, 0.9779), (0.0, 0.002928, 1.077), (0.0, 0.002928, 0.9778), (0.0, 0.001708, 1.077), (0.0, 0.001708, 0.9778), (0.0, 0.0006738, 1.077), (0.0, 0.0006738, 0.9778), (0.0, -0.0002817, 1.077), (0.0, -0.001237, 1.077), (0.0, -0.001237, 0.9778), (0.0, -0.002272, 1.077), (0.0, -0.002272, 0.9778), (0.0, -0.003492, 1.077), (0.0, -0.003492, 0.9778), (0.0, -0.005086, 1.077), (0.0, -0.005086, 0.9779), (0.0, -0.007471, 1.076), (0.0, -0.007471, 0.9781), (0.03806, -0.1913, 0.9808), (0.07466, -0.3753, 0.9239), (0.1011, -0.5081, 0.8315), (0.1379, -0.6932, 0.707), (0.1622, -0.8155, 0.5556), (0.1802, -0.9061, 0.3827), (0.1913, -0.9619, 0.1951), (0.1951, -0.9808, 7.55e-08), (0.07466, -0.1802, 0.9808), (0.1464, -0.3536, 0.9239), (0.1983, -0.4786, 0.8315), (0.2706, -0.6532, 0.7071), (0.3182, -0.7682, 0.5556), (0.3536, -0.8536, 0.3827), (0.3753, -0.9061, 0.1951), (0.3827, -0.9239, 7.55e-08), (0.1084, -0.1622, 0.9808), (0.2126, -0.3182, 0.9239), (0.2878, -0.4308, 0.8315), (0.3927, -0.5877, 0.707), (0.4619, -0.6913, 0.5556), (0.5133, -0.7682, 0.3827), (0.5449, -0.8155, 0.1951), (0.5556, -0.8315, 7.55e-08), (0.1379, -0.1379, 0.9808), (0.2706, -0.2706, 0.9239), (0.3663, -0.3663, 0.8315), (0.4999, -0.4999, 0.707), (0.5879, -0.5879, 0.5556), (0.6533, -0.6533, 0.3827), (0.6935, -0.6935, 0.1951), (0.7071, -0.7071, 7.55e-08), (0.1622, -0.1084, 0.9808), (0.3182, -0.2126, 0.9239), (0.4308, -0.2878, 0.8315), (0.5878, -0.3928, 0.707), (0.6913, -0.4619, 0.5556), (0.7682, -0.5133, 0.3827), (0.8155, -0.5449, 0.1951), (0.8315, -0.5556, 7.55e-08), (0.1802, -0.07466, 0.9808), (0.3536, -0.1464, 0.9239), (0.4786, -0.1983, 0.8315), (0.6531, -0.2705, 0.707), (0.7682, -0.3182, 0.5556), (0.8536, -0.3536, 0.3827), (0.9061, -0.3753, 0.1951), (0.9239, -0.3827, 7.55e-08), (0.1913, -0.03806, 0.9808), (0.3753, -0.07466, 0.9239), (0.5081, -0.1011, 0.8315), (0.6933, -0.1379, 0.707), (0.8155, -0.1622, 0.5556), (0.9061, -0.1802, 0.3827), (0.9619, -0.1913, 0.1951), (0.9808, -0.1951, 7.55e-08)], [], [(0, 12, 13, 1), (1, 13, 14, 2), (2, 14, 15, 3), (3, 15, 16, 4), (4, 16, 17, 5), (5, 17, 18, 6), (6, 18, 19, 7), (7, 19, 20, 8), (8, 20, 21, 9), (9, 21, 22, 10), (10, 22, 23, 11), (0, 11, 23, 12), (12, 24, 25, 13), (13, 25, 26, 14), (14, 26, 27, 15), (15, 27, 28, 16), (16, 28, 29, 17), (17, 29, 30, 18), (18, 30, 31, 19), (19, 31, 32, 20), (20, 32, 33, 21), (21, 33, 34, 22), (22, 34, 35, 23), (23, 35, 24, 12), (24, 36, 37, 25), (25, 37, 38, 26), (26, 38, 39, 27), (27, 39, 40, 28), (28, 40, 41, 29), (29, 41, 42, 30), (30, 42, 43, 31), (31, 43, 44, 32), (32, 44, 45, 33), (33, 45, 46, 34), (34, 46, 47, 35), (35, 47, 36, 24), (36, 48, 49, 37), (37, 49, 50, 38), (38, 50, 51, 39), (39, 51, 52, 40), (40, 52, 53, 41), (41, 53, 54, 42), (42, 54, 55, 43), (43, 55, 56, 44), (44, 56, 57, 45), (45, 57, 58, 46), (46, 58, 59, 47), (47, 59, 48, 36), (48, 60, 61, 49), (49, 61, 62, 50), (50, 62, 63, 51), (51, 63, 64, 52), (52, 64, 65, 53), (53, 65, 66, 54), (54, 66, 67, 55), (55, 67, 68, 56), (56, 68, 69, 57), (57, 69, 70, 58), (58, 70, 71, 59), (59, 71, 60, 48), (60, 72, 73, 61), (61, 73, 74, 62), (62, 74, 75, 63), (63, 75, 76, 64), (64, 76, 77, 65), (65, 77, 78, 66), (66, 78, 79, 67), (67, 79, 80, 68), (68, 80, 81, 69), (69, 81, 82, 70), (70, 82, 83, 71), (71, 83, 72, 60), (72, 84, 85, 73), (73, 85, 86, 74), (74, 86, 87, 75), (75, 87, 88, 76), (76, 88, 89, 77), (77, 89, 90, 78), (78, 90, 91, 79), (79, 91, 92, 80), (80, 92, 93, 81), (81, 93, 94, 82), (82, 94, 95, 83), (83, 95, 84, 72), (84, 96, 97, 85), (85, 97, 98, 86), (86, 98, 99, 87), (87, 99, 100, 88), (88, 100, 101, 89), (89, 101, 102, 90), (90, 102, 103, 91), (91, 103, 104, 92), (92, 104, 105, 93), (93, 105, 106, 94), (94, 106, 107, 95), (95, 107, 96, 84), (96, 108, 109, 97), (97, 109, 110, 98), (98, 110, 111, 99), (99, 111, 112, 100), (100, 112, 113, 101), (101, 113, 114, 102), (102, 114, 115, 103), (103, 115, 116, 104), (104, 116, 117, 105), (105, 117, 118, 106), (106, 118, 119, 107), (107, 119, 108, 96), (108, 120, 121, 109), (109, 121, 122, 110), (110, 122, 123, 111), (111, 123, 124, 112), (112, 124, 125, 113), (113, 125, 126, 114), (114, 126, 127, 115), (115, 127, 128, 116), (116, 128, 129, 117), (117, 129, 130, 118), (118, 130, 131, 119), (119, 131, 120, 108), (120, 132, 133, 121), (121, 133, 134, 122), (122, 134, 135, 123), (123, 135, 136, 124), (124, 136, 137, 125), (125, 137, 138, 126), (126, 138, 139, 127), (127, 139, 140, 128), (128, 140, 141, 129), (129, 141, 142, 130), (130, 142, 143, 131), (131, 143, 132, 120), (132, 144, 145, 133), (133, 145, 146, 134), (134, 146, 147, 135), (135, 147, 148, 136), (136, 148, 149, 137), (137, 149, 150, 138), (138, 150, 151, 139), (139, 151, 152, 140), (140, 152, 153, 141), (141, 153, 154, 142), (142, 154, 155, 143), (143, 155, 144, 132), (144, 156, 157, 145), (145, 157, 158, 146), (146, 158, 159, 147), (147, 159, 160, 148), (148, 160, 161, 149), (149, 161, 162, 150), (150, 162, 163, 151), (151, 163, 164, 152), (152, 164, 165, 153), (153, 165, 166, 154), (154, 166, 167, 155), (155, 167, 156, 144), (156, 168, 169, 157), (157, 169, 170, 158), (158, 170, 171, 159), (159, 171, 172, 160), (160, 172, 173, 161), (161, 173, 174, 162), (162, 174, 175, 163), (163, 175, 176, 164), (164, 176, 177, 165), (165, 177, 178, 166), (166, 178, 179, 167), (167, 179, 168, 156), (168, 180, 181, 169), (169, 181, 182, 170), (170, 182, 183, 171), (171, 183, 184, 172), (172, 184, 185, 173), (173, 185, 186, 174), (174, 186, 187, 175), (175, 187, 188, 176), (176, 188, 189, 177), (177, 189, 190, 178), (178, 190, 191, 179), (179, 191, 180, 168), (180, 192, 193, 181), (181, 193, 194, 182), (182, 194, 195, 183), (183, 195, 196, 184), (184, 196, 197, 185), (185, 197, 198, 186), (186, 198, 199, 187), (187, 199, 200, 188), (188, 200, 201, 189), (189, 201, 202, 190), (190, 202, 203, 191), (191, 203, 192, 180), (192, 204, 205, 193), (193, 205, 206, 194), (194, 206, 207, 195), (195, 207, 208, 196), (196, 208, 209, 197), (197, 209, 210, 198), (198, 210, 211, 199), (199, 211, 212, 200), (200, 212, 213, 201), (201, 213, 214, 202), (202, 214, 215, 203), (203, 215, 204, 192), (204, 216, 217, 205), (205, 217, 218, 206), (206, 218, 219, 207), (207, 219, 220, 208), (208, 220, 221, 209), (209, 221, 222, 210), (210, 222, 223, 211), (211, 223, 224, 212), (212, 224, 225, 213), (213, 225, 226, 214), (214, 226, 227, 215), (215, 227, 216, 204), (216, 228, 229, 217), (217, 229, 230, 218), (218, 230, 231, 219), (219, 231, 232, 220), (220, 232, 233, 221), (221, 233, 234, 222), (222, 234, 235, 223), (223, 235, 236, 224), (224, 236, 237, 225), (225, 237, 238, 226), (226, 238, 239, 227), (227, 239, 228, 216), (228, 240, 241, 229), (229, 241, 242, 230), (230, 242, 243, 231), (231, 243, 244, 232), (232, 244, 245, 233), (233, 245, 246, 234), (234, 246, 247, 235), (235, 247, 248, 236), (236, 248, 249, 237), (237, 249, 250, 238), (238, 250, 251, 239), (239, 251, 240, 228), (240, 252, 253, 241), (241, 253, 254, 242), (242, 254, 255, 243), (243, 255, 256, 244), (244, 256, 257, 245), (245, 257, 258, 246), (246, 258, 259, 247), (247, 259, 260, 248), (248, 260, 261, 249), (249, 261, 262, 250), (250, 262, 263, 251), (251, 263, 252, 240), (252, 264, 265, 253), (253, 265, 266, 254), (254, 266, 267, 255), (255, 267, 268, 256), (256, 268, 269, 257), (257, 269, 270, 258), (258, 270, 271, 259), (259, 271, 272, 260), (260, 272, 273, 261), (261, 273, 274, 262), (262, 274, 275, 263), (263, 275, 264, 252), (264, 276, 277, 265), (265, 277, 278, 266), (266, 278, 279, 267), (267, 279, 280, 268), (268, 280, 281, 269), (269, 281, 282, 270), (270, 282, 283, 271), (271, 283, 284, 272), (272, 284, 285, 273), (273, 285, 286, 274), (274, 286, 287, 275), (275, 287, 276, 264), (276, 288, 289, 277), (277, 289, 290, 278), (278, 290, 291, 279), (279, 291, 292, 280), (280, 292, 293, 281), (281, 293, 294, 282), (282, 294, 295, 283), (283, 295, 296, 284), (284, 296, 297, 285), (285, 297, 298, 286), (286, 298, 299, 287), (287, 299, 288, 276), (288, 300, 301, 289), (289, 301, 302, 290), (290, 302, 303, 291), (291, 303, 304, 292), (292, 304, 305, 293), (293, 305, 306, 294), (294, 306, 307, 295), (295, 307, 308, 296), (296, 308, 309, 297), (297, 309, 310, 298), (298, 310, 311, 299), (299, 311, 300, 288), (300, 312, 313, 301), (301, 313, 314, 302), (302, 314, 315, 303), (303, 315, 316, 304), (304, 316, 317, 305), (305, 317, 318, 306), (306, 318, 319, 307), (307, 319, 320, 308), (308, 320, 321, 309), (309, 321, 322, 310), (310, 322, 323, 311), (311, 323, 312, 300), (312, 324, 325, 313), (313, 325, 326, 314), (314, 326, 327, 315), (315, 327, 328, 316), (316, 328, 329, 317), (317, 329, 330, 318), (318, 330, 331, 319), (319, 331, 332, 320), (320, 332, 333, 321), (321, 333, 334, 322), (322, 334, 335, 323), (323, 335, 324, 312), (324, 336, 337, 325), (325, 337, 338, 326), (326, 338, 339, 327), (327, 339, 340, 328), (328, 340, 341, 329), (329, 341, 342, 330), (330, 342, 343, 331), (331, 343, 344, 332), (332, 344, 345, 333), (333, 345, 346, 334), (334, 346, 347, 335), (335, 347, 336, 324), (336, 348, 349, 337), (337, 349, 350, 338), (338, 350, 351, 339), (339, 351, 352, 340), (340, 352, 353, 341), (341, 353, 354, 342), (342, 354, 355, 343), (343, 355, 356, 344), (344, 356, 357, 345), (345, 357, 358, 346), (346, 358, 359, 347), (347, 359, 348, 336), (348, 360, 361, 349), (349, 361, 362, 350), (350, 362, 363, 351), (351, 363, 364, 352), (352, 364, 365, 353), (353, 365, 366, 354), (354, 366, 367, 355), (355, 367, 368, 356), (356, 368, 369, 357), (357, 369, 370, 358), (358, 370, 371, 359), (359, 371, 360, 348), (360, 372, 373, 361), (361, 373, 374, 362), (362, 374, 375, 363), (363, 375, 376, 364), (364, 376, 377, 365), (365, 377, 378, 366), (366, 378, 379, 367), (367, 379, 380, 368), (368, 380, 381, 369), (369, 381, 382, 370), (370, 382, 383, 371), (371, 383, 372, 360), (372, 384, 385, 373), (373, 385, 386, 374), (374, 386, 387, 375), (375, 387, 388, 376), (376, 388, 389, 377), (377, 389, 390, 378), (378, 390, 391, 379), (379, 391, 392, 380), (380, 392, 393, 381), (381, 393, 394, 382), (382, 394, 395, 383), (383, 395, 384, 372), (384, 396, 397, 385), (385, 397, 398, 386), (386, 398, 399, 387), (387, 399, 400, 388), (388, 400, 401, 389), (389, 401, 402, 390), (390, 402, 403, 391), (391, 403, 404, 392), (392, 404, 405, 393), (393, 405, 406, 394), (394, 406, 407, 395), (395, 407, 396, 384), (396, 408, 409, 397), (397, 409, 410, 398), (398, 410, 411, 399), (399, 411, 412, 400), (400, 412, 413, 401), (401, 413, 414, 402), (402, 414, 415, 403), (403, 415, 416, 404), (404, 416, 417, 405), (405, 417, 418, 406), (406, 418, 419, 407), (407, 419, 408, 396), (408, 420, 421, 409), (409, 421, 422, 410), (410, 422, 423, 411), (411, 423, 424, 412), (412, 424, 425, 413), (413, 425, 426, 414), (414, 426, 427, 415), (415, 427, 428, 416), (416, 428, 429, 417), (417, 429, 430, 418), (418, 430, 431, 419), (419, 431, 420, 408), (420, 432, 433, 421), (421, 433, 434, 422), (422, 434, 435, 423), (423, 435, 436, 424), (424, 436, 437, 425), (425, 437, 438, 426), (426, 438, 439, 427), (427, 439, 440, 428), (428, 440, 441, 429), (429, 441, 442, 430), (430, 442, 443, 431), (431, 443, 432, 420), (432, 444, 445, 433), (433, 445, 446, 434), (434, 446, 447, 435), (435, 447, 448, 436), (436, 448, 449, 437), (437, 449, 450, 438), (438, 450, 451, 439), (439, 451, 452, 440), (440, 452, 453, 441), (441, 453, 454, 442), (442, 454, 455, 443), (443, 455, 444, 432), (444, 456, 457, 445), (445, 457, 458, 446), (446, 458, 459, 447), (447, 459, 460, 448), (448, 460, 461, 449), (449, 461, 462, 450), (450, 462, 463, 451), (451, 463, 464, 452), (452, 464, 465, 453), (453, 465, 466, 454), (454, 466, 467, 455), (455, 467, 456, 444), (456, 468, 469, 457), (457, 469, 470, 458), (458, 470, 471, 459), (459, 471, 472, 460), (460, 472, 473, 461), (461, 473, 474, 462), (462, 474, 475, 463), (463, 475, 476, 464), (464, 476, 477, 465), (465, 477, 478, 466), (466, 478, 479, 467), (467, 479, 468, 456), (468, 480, 481, 469), (469, 481, 482, 470), (470, 482, 483, 471), (471, 483, 484, 472), (472, 484, 485, 473), (473, 485, 486, 474), (474, 486, 487, 475), (475, 487, 488, 476), (476, 488, 489, 477), (477, 489, 490, 478), (478, 490, 491, 479), (479, 491, 480, 468), (480, 492, 493, 481), (481, 493, 494, 482), (482, 494, 495, 483), (483, 495, 496, 484), (484, 496, 497, 485), (485, 497, 498, 486), (486, 498, 499, 487), (487, 499, 500, 488), (488, 500, 501, 489), (489, 501, 502, 490), (490, 502, 503, 491), (491, 503, 492, 480), (492, 504, 505, 493), (493, 505, 506, 494), (494, 506, 507, 495), (495, 507, 508, 496), (496, 508, 509, 497), (497, 509, 510, 498), (498, 510, 511, 499), (499, 511, 512, 500), (500, 512, 513, 501), (501, 513, 514, 502), (502, 514, 515, 503), (503, 515, 504, 492), (504, 516, 517, 505), (505, 517, 518, 506), (506, 518, 519, 507), (507, 519, 520, 508), (508, 520, 521, 509), (509, 521, 522, 510), (510, 522, 523, 511), (511, 523, 524, 512), (512, 524, 525, 513), (513, 525, 526, 514), (514, 526, 527, 515), (515, 527, 516, 504), (516, 528, 529, 517), (517, 529, 530, 518), (518, 530, 531, 519), (519, 531, 532, 520), (520, 532, 533, 521), (521, 533, 534, 522), (522, 534, 535, 523), (523, 535, 536, 524), (524, 536, 537, 525), (525, 537, 538, 526), (526, 538, 539, 527), (527, 539, 528, 516), (528, 540, 541, 529), (529, 541, 542, 530), (530, 542, 543, 531), (531, 543, 544, 532), (532, 544, 545, 533), (533, 545, 546, 534), (534, 546, 547, 535), (535, 547, 548, 536), (536, 548, 549, 537), (537, 549, 550, 538), (538, 550, 551, 539), (539, 551, 540, 528), (540, 552, 553, 541), (541, 553, 554, 542), (542, 554, 555, 543), (543, 555, 556, 544), (544, 556, 557, 545), (545, 557, 558, 546), (546, 558, 559, 547), (547, 559, 560, 548), (548, 560, 561, 549), (549, 561, 562, 550), (550, 562, 563, 551), (551, 563, 552, 540), (552, 564, 565, 553), (553, 565, 566, 554), (554, 566, 567, 555), (555, 567, 568, 556), (556, 568, 569, 557), (557, 569, 570, 558), (558, 570, 571, 559), (559, 571, 572, 560), (560, 572, 573, 561), (561, 573, 574, 562), (562, 574, 575, 563), (563, 575, 564, 552), (564, 0, 1, 565), (565, 1, 2, 566), (566, 2, 3, 567), (567, 3, 4, 568), (568, 4, 5, 569), (569, 5, 6, 570), (570, 6, 7, 571), (571, 7, 8, 572), (572, 8, 9, 573), (573, 9, 10, 574), (574, 10, 11, 575), (575, 11, 0, 564), (590, 584, 591), (576, 584, 577), (589, 584, 590), (588, 584, 589), (587, 584, 588), (586, 584, 587), (585, 584, 586), (582, 584, 583), (581, 584, 582), (580, 584, 581), (579, 584, 580), (578, 584, 579), (591, 584, 576), (577, 584, 578), (576, 577, 578, 579, 580, 581, 582, 583, 584, 585, 586, 587, 588, 589, 590, 591), (607, 600, 606), (593, 600, 592), (606, 600, 605), (605, 600, 604), (604, 600, 603), (603, 600, 602), (602, 600, 601), (599, 600, 598), (598, 600, 597), (597, 600, 596), (596, 600, 595), (595, 600, 594), (592, 600, 607), (594, 600, 593), (607, 606, 605, 604, 603, 602, 601, 600, 599, 598, 597, 596, 595, 594, 593, 592), (612, 611, 626, 627), (610, 609, 624, 625), (621, 620, 635, 636), (619, 618, 633, 634), (617, 616, 631, 632), (615, 614, 629, 630), (613, 612, 627, 628), (611, 610, 625, 626), (622, 621, 636, 637), (609, 608, 623, 624), (620, 619, 634, 635), (618, 617, 632, 633), (616, 615, 630, 631), (614, 613, 628, 629), (633, 632, 647, 648), (631, 630, 645, 646), (629, 628, 643, 644), (627, 626, 641, 642), (625, 624, 639, 640), (636, 635, 650, 651), (634, 633, 648, 649), (632, 631, 646, 647), (630, 629, 644, 645), (628, 627, 642, 643), (626, 625, 640, 641), (637, 636, 651, 652), (624, 623, 638, 639), (635, 634, 649, 650), (648, 647, 662, 663), (646, 645, 660, 661), (644, 643, 658, 659), (642, 641, 656, 657), (640, 639, 654, 655), (651, 650, 665, 666), (649, 648, 663, 664), (647, 646, 661, 662), (645, 644, 659, 660), (643, 642, 657, 658), (641, 640, 655, 656), (652, 651, 666, 667), (639, 638, 653, 654), (650, 649, 664, 665), (663, 662, 677, 678), (661, 660, 675, 676), (659, 658, 673, 674), (657, 656, 671, 672), (655, 654, 669, 670), (666, 665, 680, 681), (664, 663, 678, 679), (662, 661, 676, 677), (660, 659, 674, 675), (658, 657, 672, 673), (656, 655, 670, 671), (667, 666, 681, 682), (654, 653, 668, 669), (665, 664, 679, 680), (678, 677, 692, 693), (676, 675, 690, 691), (674, 673, 688, 689), (672, 671, 686, 687), (670, 669, 684, 685), (681, 680, 695, 696), (679, 678, 693, 694), (677, 676, 691, 692), (675, 674, 689, 690), (673, 672, 687, 688), (671, 670, 685, 686), (682, 681, 696, 697), (669, 668, 683, 684), (680, 679, 694, 695), (693, 692, 707, 708), (691, 690, 705, 706), (689, 688, 703, 704), (687, 686, 701, 702), (685, 684, 699, 700), (696, 695, 710, 711), (694, 693, 708, 709), (692, 691, 706, 707), (690, 689, 704, 705), (688, 687, 702, 703), (686, 685, 700, 701), (697, 696, 711, 712), (684, 683, 698, 699), (695, 694, 709, 710), (708, 707, 722, 723), (706, 705, 720, 721), (704, 703, 718, 719), (702, 701, 716, 717), (700, 699, 714, 715), (711, 710, 725, 726), (709, 708, 723, 724), (707, 706, 721, 722), (705, 704, 719, 720), (703, 702, 717, 718), (701, 700, 715, 716), (712, 711, 726, 727), (699, 698, 713, 714), (710, 709, 724, 725), (723, 722, 737, 738), (721, 720, 735, 736), (719, 718, 733, 734), (717, 716, 731, 732), (715, 714, 729, 730), (726, 725, 740, 741), (724, 723, 738, 739), (722, 721, 736, 737), (720, 719, 734, 735), (718, 717, 732, 733), (716, 715, 730, 731), (727, 726, 741, 742), (714, 713, 728, 729), (725, 724, 739, 740), (762, 778, 777, 761), (750, 768, 767, 749), (754, 773, 771, 753), (761, 777, 776, 760), (749, 767, 766, 748), (760, 776, 775, 759), (746, 764, 763, 745), (748, 766, 765, 747), (752, 770, 769, 751), (759, 775, 774, 755), (747, 765, 764, 746), (742, 741, 756, 757), (729, 728, 743, 744), (755, 774, 773, 754), (773, 788, 787, 771), (777, 792, 791, 776), (767, 783, 782, 766), (771, 787, 786, 770), (1348, 744, 1363), (778, 793, 792, 777), (770, 786, 785, 769), (775, 790, 789, 774), (765, 781, 780, 764), (769, 785, 784, 768), (774, 789, 788, 773), (766, 782, 781, 765), (753, 771, 770, 752), (768, 784, 783, 767), (786, 801, 800, 785), (790, 805, 804, 789), (781, 796, 795, 780), (785, 800, 799, 784), (789, 804, 803, 788), (793, 808, 807, 792), (784, 799, 798, 783), (788, 803, 802, 787), (792, 807, 806, 791), (783, 798, 797, 782), (787, 802, 801, 786), (791, 806, 805, 790), (1361, 758, 1366), (782, 797, 796, 781), (797, 812, 811, 796), (801, 816, 815, 800), (805, 820, 819, 804), (796, 811, 810, 795), (800, 815, 814, 799), (806, 821, 820, 805), (808, 823, 822, 807), (799, 814, 813, 798), (803, 818, 817, 802), (807, 822, 821, 806), (798, 813, 812, 797), (817, 832, 831, 816), (802, 817, 816, 801), (795, 810, 809, 794), (810, 825, 824, 809), (812, 827, 826, 811), (816, 831, 830, 815), (820, 835, 834, 819), (811, 826, 825, 810), (832, 847, 846, 831), (821, 836, 835, 820), (823, 838, 837, 822), (814, 829, 828, 813), (818, 833, 832, 817), (822, 837, 836, 821), (828, 843, 842, 827), (813, 828, 827, 812), (834, 849, 848, 833), (849, 865, 864, 848), (825, 840, 839, 824), (827, 842, 841, 826), (831, 846, 845, 830), (835, 850, 849, 834), (843, 858, 857, 842), (847, 862, 861, 846), (836, 851, 850, 835), (838, 853, 852, 837), (829, 844, 843, 828), (833, 848, 847, 832), (852, 868, 867, 851), (837, 852, 851, 836), (845, 860, 859, 844), (860, 876, 875, 859), (865, 880, 879, 864), (840, 855, 854, 839), (842, 857, 856, 841), (846, 861, 860, 845), (868, 883, 882, 867), (858, 874, 873, 857), (862, 878, 877, 861), (851, 867, 866, 850), (853, 869, 868, 852), (844, 859, 858, 843), (864, 879, 878, 862), (848, 864, 862, 847), (856, 872, 871, 855), (884, 888, 887, 883), (855, 871, 870, 854), (857, 873, 872, 856), (871, 886, 885, 870), (867, 882, 881, 866), (869, 884, 883, 868), (859, 875, 874, 858), (895, 899, 898, 894), (906, 921, 920, 905), (897, 912, 911, 896), (902, 917, 916, 901), (908, 923, 922, 907), (923, 938, 937, 922), (899, 914, 913, 898), (901, 916, 915, 900), (905, 920, 919, 904), (909, 924, 923, 908), (917, 932, 931, 916), (921, 936, 935, 920), (910, 925, 924, 909), (912, 927, 926, 911), (903, 918, 917, 902), (907, 922, 921, 906), (926, 942, 941, 925), (911, 926, 925, 910), (919, 934, 933, 918), (934, 950, 949, 933), (938, 957, 956, 937), (914, 929, 928, 913), (916, 931, 930, 915), (920, 935, 934, 919), (942, 960, 959, 941), (932, 948, 947, 931), (936, 952, 951, 935), (925, 941, 940, 924), (927, 943, 942, 926), (918, 933, 932, 917), (937, 956, 952, 936), (922, 937, 936, 921), (930, 946, 945, 929), (946, 964, 963, 945), (950, 1163, 1162, 949), (957, 1167, 1166, 956), (929, 945, 944, 928), (931, 947, 946, 930), (956, 1166, 1165, 952), (960, 1170, 1169, 959), (948, 966, 965, 947), (952, 1165, 1164, 951), (941, 959, 958, 940), (943, 961, 960, 942), (949, 1162, 966, 948), (933, 949, 948, 932), (958, 1168, 1167, 957), (1166, 1181, 1180, 1165), (1170, 1185, 1184, 1169), (966, 1176, 1175, 965), (1165, 1180, 1179, 1164), (959, 1169, 1168, 958), (965, 1175, 1174, 964), (1164, 1179, 1178, 1163), (1168, 1183, 1182, 1167), (964, 1174, 1173, 963), (1163, 1178, 1177, 1162), (1167, 1182, 1181, 1166), (1169, 1184, 1183, 1168), (945, 963, 962, 944), (1162, 1177, 1176, 966), (1175, 1191, 1190, 1174), (1179, 1195, 1194, 1178), (1183, 1199, 1198, 1182), (1174, 1190, 1189, 1173), (1178, 1194, 1193, 1177), (1196, 1211, 1210, 1195), (1186, 1202, 1201, 1185), (1177, 1193, 1192, 1176), (1181, 1197, 1196, 1180), (1185, 1201, 1200, 1184), (1176, 1192, 1191, 1175), (1370, 1369, 953), (1368, 1371, 939), (1173, 1189, 1188, 1172), (891, 808, 793), (891, 778, 762), (1191, 1206, 1205, 1190), (1199, 1214, 1213, 1198), (1372, 1374, 955), (1375, 1373, 967), (891, 823, 808), (891, 793, 778), (1189, 1204, 1203, 1188), (1195, 1210, 1209, 1194), (1190, 1205, 1204, 1189), (1184, 1200, 1199, 1183), (1368, 939, 954, 955, 1374), (891, 853, 838), (1376, 1377, 978, 979), (1378, 1379, 976, 977), (1380, 1381, 974, 975), (1382, 1383, 972, 973), (1372, 955, 970, 971, 1384), (891, 838, 823), (1386, 1376, 979, 980), (1377, 1378, 977, 978), (1379, 1380, 975, 976), (1381, 1382, 973, 974), (1383, 1384, 971, 972), (968, 967, 982, 983), (955, 954, 969, 970), (1385, 1386, 980, 981), (979, 978, 993, 994), (977, 976, 991, 992), (975, 974, 989, 990), (973, 972, 987, 988), (971, 970, 985, 986), (982, 981, 996, 997), (980, 979, 994, 995), (978, 977, 992, 993), (976, 975, 990, 991), (974, 973, 988, 989), (972, 971, 986, 987), (983, 982, 997, 998), (970, 969, 984, 985), (981, 980, 995, 996), (994, 993, 1008, 1009), (992, 991, 1006, 1007), (990, 989, 1004, 1005), (988, 987, 1002, 1003), (986, 985, 1000, 1001), (997, 996, 1011, 1012), (995, 994, 1009, 1010), (993, 992, 1007, 1008), (991, 990, 1005, 1006), (989, 988, 1003, 1004), (987, 986, 1001, 1002), (998, 997, 1012, 1013), (985, 984, 999, 1000), (996, 995, 1010, 1011), (1009, 1008, 1023, 1024), (1007, 1006, 1021, 1022), (1005, 1004, 1019, 1020), (1003, 1002, 1017, 1018), (1001, 1000, 1015, 1016), (1012, 1011, 1026, 1027), (1010, 1009, 1024, 1025), (1008, 1007, 1022, 1023), (1006, 1005, 1020, 1021), (1004, 1003, 1018, 1019), (1002, 1001, 1016, 1017), (1013, 1012, 1027, 1028), (1000, 999, 1014, 1015), (1011, 1010, 1025, 1026), (1024, 1023, 1038, 1039), (1022, 1021, 1036, 1037), (1020, 1019, 1034, 1035), (1018, 1017, 1032, 1033), (1016, 1015, 1030, 1031), (1027, 1026, 1041, 1042), (1025, 1024, 1039, 1040), (1023, 1022, 1037, 1038), (1021, 1020, 1035, 1036), (1019, 1018, 1033, 1034), (1017, 1016, 1031, 1032), (1028, 1027, 1042, 1043), (1015, 1014, 1029, 1030), (1026, 1025, 1040, 1041), (1039, 1038, 1053, 1054), (1037, 1036, 1051, 1052), (1035, 1034, 1049, 1050), (1033, 1032, 1047, 1048), (1031, 1030, 1045, 1046), (1042, 1041, 1056, 1057), (1040, 1039, 1054, 1055), (1038, 1037, 1052, 1053), (1036, 1035, 1050, 1051), (1034, 1033, 1048, 1049), (1032, 1031, 1046, 1047), (1043, 1042, 1057, 1058), (1030, 1029, 1044, 1045), (1041, 1040, 1055, 1056), (1054, 1053, 1069, 1070), (1052, 1051, 1067, 1068), (1050, 1049, 1065, 1066), (1048, 1047, 1063, 1064), (1046, 1045, 1061, 1062), (1057, 1056, 1072, 1073), (1055, 1054, 1070, 1071), (1053, 1052, 1068, 1069), (1051, 1050, 1066, 1067), (1049, 1048, 1064, 1065), (1047, 1046, 1062, 1063), (1058, 1057, 1073, 1074), (1045, 1044, 1060, 1061), (1056, 1055, 1071, 1072), (1070, 1069, 1084, 1085), (1068, 1067, 1082, 1083), (1066, 1065, 1080, 1081), (1064, 1063, 1078, 1079), (1062, 1061, 1076, 1077), (1073, 1072, 1087, 1088), (1071, 1070, 1085, 1086), (1069, 1068, 1083, 1084), (1067, 1066, 1081, 1082), (1065, 1064, 1079, 1080), (1063, 1062, 1077, 1078), (1074, 1073, 1088, 1089), (1061, 1060, 1075, 1076), (1072, 1071, 1086, 1087), (863, 622, 637), (608, 1059, 623), (863, 637, 652), (623, 1059, 638), (863, 652, 667), (638, 1059, 653), (863, 667, 682), (653, 1059, 668), (863, 682, 697), (668, 1059, 683), (863, 697, 712), (683, 1059, 698), (863, 712, 727), (698, 1059, 713), (863, 727, 742), (713, 1059, 728), (863, 742, 757), (728, 1059, 743), (863, 757, 772), (743, 1059, 758), (780, 795, 794, 779), (764, 780, 779, 763), (819, 834, 833, 818), (1387, 1059, 1389), (830, 845, 844, 829), (1389, 1059, 1391), (841, 856, 855, 840), (1391, 1059, 1393), (866, 881, 880, 865), (1393, 1059, 1395), (1395, 1059, 1397), (904, 919, 918, 903), (1397, 1059, 1398), (915, 930, 929, 914), (1398, 1059, 1400), (940, 958, 957, 938), (1400, 1059, 1402), (951, 1164, 1163, 950), (1402, 1059, 1404), (963, 1173, 1172, 962), (1404, 1059, 1406), (1171, 1186, 1185, 1170), (1406, 1059, 939, 1371), (863, 953, 968), (939, 1059, 954), (863, 968, 983), (954, 1059, 969), (863, 983, 998), (969, 1059, 984), (863, 998, 1013), (984, 1059, 999), (863, 1013, 1028), (999, 1059, 1014), (863, 1028, 1043), (1014, 1059, 1029), (863, 1043, 1058), (1029, 1059, 1044), (863, 1058, 1074), (1044, 1059, 1060), (863, 1074, 1089), (1060, 1059, 1075), (1085, 1084, 617, 618), (1083, 1082, 615, 616), (1081, 1080, 613, 614), (1079, 1078, 611, 612), (863, 1089, 622), (1077, 1076, 609, 610), (1088, 1087, 620, 621), (1075, 1059, 608), (1086, 1085, 618, 619), (1084, 1083, 616, 617), (1082, 1081, 614, 615), (1080, 1079, 612, 613), (1078, 1077, 610, 611), (1089, 1088, 621, 622), (1076, 1075, 608, 609), (1087, 1086, 619, 620), (1094, 1093, 1101, 1102), (1092, 1091, 1099, 1100), (1097, 1096, 1104, 1105), (1095, 1094, 1102, 1103), (1093, 1092, 1100, 1101), (1091, 1090, 1098, 1099), (1096, 1095, 1103, 1104), (1104, 1103, 1111, 1112), (1102, 1101, 1109, 1110), (1100, 1099, 1107, 1108), (1105, 1104, 1112, 1113), (1103, 1102, 1110, 1111), (1101, 1100, 1108, 1109), (1099, 1098, 1106, 1107), (1112, 1111, 1119, 1120), (1110, 1109, 1117, 1118), (1108, 1107, 1115, 1116), (1113, 1112, 1120, 1121), (1111, 1110, 1118, 1119), (1109, 1108, 1116, 1117), (1107, 1106, 1114, 1115), (1120, 1119, 1127, 1128), (1118, 1117, 1125, 1126), (1116, 1115, 1123, 1124), (1121, 1120, 1128, 1129), (1119, 1118, 1126, 1127), (1117, 1116, 1124, 1125), (1115, 1114, 1122, 1123), (1128, 1127, 1135, 1136), (1126, 1125, 1133, 1134), (1124, 1123, 1131, 1132), (1129, 1128, 1136, 1137), (1127, 1126, 1134, 1135), (1125, 1124, 1132, 1133), (1123, 1122, 1130, 1131), (1136, 1135, 1143, 1144), (1134, 1133, 1141, 1142), (1132, 1131, 1139, 1140), (1137, 1136, 1144, 1145), (1135, 1134, 1142, 1143), (1133, 1132, 1140, 1141), (1131, 1130, 1138, 1139), (1144, 1143, 1151, 1152), (1142, 1141, 1149, 1150), (1140, 1139, 1147, 1148), (1145, 1144, 1152, 1153), (1143, 1142, 1150, 1151), (1141, 1140, 1148, 1149), (1139, 1138, 1146, 1147), (1152, 1151, 1159, 1160), (1150, 1149, 1157, 1158), (1148, 1147, 1155, 1156), (1153, 1152, 1160, 1161), (1151, 1150, 1158, 1159), (1149, 1148, 1156, 1157), (1147, 1146, 1154, 1155), (891, 890, 888), (891, 888, 884), (891, 884, 869), (870, 885, 1187), (854, 870, 1187), (839, 854, 1187), (898, 913, 1187), (894, 898, 1187), (892, 894, 1187), (913, 928, 1187), (891, 927, 912), (891, 912, 897), (891, 897, 893), (891, 1202, 1186), (891, 1186, 1171), (891, 1171, 961), (891, 1217, 1202), (962, 1172, 1187), (944, 962, 1187), (928, 944, 1187), (1205, 747, 746, 1204), (1207, 749, 748, 1206), (1211, 753, 752, 1210), (1203, 745, 1187), (891, 762, 1217), (1209, 751, 750, 1208), (1213, 755, 754, 1212), (1204, 746, 745, 1203), (1206, 748, 747, 1205), (1210, 752, 751, 1209), (1222, 1230, 1229, 1221), (1217, 762, 761, 1216), (1208, 750, 749, 1207), (1212, 754, 753, 1211), (1232, 1240, 1239, 1231), (1219, 1227, 1226, 1218), (1223, 1231, 1230, 1222), (1228, 1236, 1235, 1227), (1224, 1232, 1231, 1223), (1221, 1229, 1228, 1220), (1225, 1233, 1232, 1224), (1236, 1244, 1243, 1235), (1240, 1248, 1247, 1239), (1229, 1237, 1236, 1228), (1239, 1247, 1246, 1238), (1238, 1246, 1245, 1237), (1227, 1235, 1234, 1226), (1231, 1239, 1238, 1230), (1247, 1255, 1254, 1246), (1244, 1252, 1251, 1243), (1248, 1256, 1255, 1247), (1243, 1251, 1250, 1242), (1249, 1257, 1256, 1248), (1246, 1254, 1253, 1245), (1235, 1243, 1242, 1234), (1251, 1259, 1258, 1250), (1255, 1263, 1262, 1254), (1252, 1260, 1259, 1251), (1262, 1270, 1269, 1261), (1253, 1261, 1260, 1252), (1257, 1265, 1264, 1256), (1254, 1262, 1261, 1253), (1270, 1278, 1277, 1269), (1259, 1267, 1266, 1258), (1263, 1271, 1270, 1262), (1273, 1281, 1280, 1272), (1272, 1280, 1279, 1271), (1261, 1269, 1268, 1260), (1265, 1273, 1272, 1264), (1267, 1275, 1274, 1266), (1269, 1277, 1276, 1268), (1414, 1422, 1421, 1413), (1422, 1430, 1429, 1421), (1411, 1419, 1418, 1410), (1415, 1423, 1422, 1414), (1418, 1426, 1425, 1417), (1409, 1417, 1416, 1408), (1413, 1421, 1420, 1412), (1410, 1418, 1417, 1409), (1436, 1444, 1443, 1435), (1429, 1437, 1436, 1428), (1430, 1438, 1437, 1429), (1435, 1443, 1442, 1434), (1425, 1433, 1432, 1424), (1426, 1434, 1433, 1425), (1419, 1427, 1426, 1418), (1434, 1442, 1441, 1433), (1427, 1435, 1434, 1426), (1428, 1436, 1435, 1427), (1433, 1441, 1440, 1432), (1438, 1446, 1445, 1437), (1431, 1439, 1438, 1430), (1417, 1425, 1424, 1416), (1288, 1287, 1295, 1296), (1286, 1285, 1293, 1294), (1284, 1283, 1291, 1292), (1289, 1288, 1296, 1297), (1287, 1286, 1294, 1295), (1285, 1284, 1292, 1293), (1283, 1282, 1290, 1291), (1296, 1295, 1303, 1304), (1294, 1293, 1301, 1302), (1292, 1291, 1299, 1300), (1297, 1296, 1304, 1305), (1295, 1294, 1302, 1303), (1293, 1292, 1300, 1301), (1291, 1290, 1298, 1299), (1304, 1303, 1311, 1312), (1302, 1301, 1309, 1310), (1300, 1299, 1307, 1308), (1305, 1304, 1312, 1313), (1303, 1302, 1310, 1311), (1301, 1300, 1308, 1309), (1299, 1298, 1306, 1307), (1312, 1311, 1319, 1320), (1310, 1309, 1317, 1318), (1308, 1307, 1315, 1316), (1313, 1312, 1320, 1321), (1311, 1310, 1318, 1319), (1309, 1308, 1316, 1317), (1307, 1306, 1314, 1315), (1320, 1319, 1327, 1328), (1318, 1317, 1325, 1326), (1316, 1315, 1323, 1324), (1321, 1320, 1328, 1329), (1319, 1318, 1326, 1327), (1317, 1316, 1324, 1325), (1315, 1314, 1322, 1323), (1328, 1327, 1336, 1337), (1326, 1325, 1334, 1335), (1324, 1323, 1332, 1333), (1329, 1328, 1337, 1338), (1327, 1326, 1335, 1336), (1325, 1324, 1333, 1334), (1323, 1322, 1331, 1332), (1337, 1336, 1344, 1345), (1335, 1334, 1342, 1343), (1333, 1332, 1340, 1341), (1338, 1337, 1345, 1346), (1336, 1335, 1343, 1344), (1334, 1333, 1341, 1342), (1332, 1331, 1339, 1340), (1090, 1330, 1098), (1098, 1330, 1106), (1106, 1330, 1114), (1114, 1330, 1122), (1122, 1330, 1130), (1130, 1330, 1138), (1138, 1330, 1146), (1146, 1330, 1154), (891, 869, 853), (891, 961, 943), (1188, 1203, 1187), (1214, 759, 755, 1213), (1220, 1228, 1227, 1219), (1233, 1241, 1240, 1232), (1237, 1245, 1244, 1236), (1256, 1264, 1263, 1255), (1260, 1268, 1267, 1259), (1271, 1279, 1278, 1270), (1412, 1420, 1419, 1411), (1421, 1429, 1428, 1420), (1423, 1431, 1430, 1422), (1282, 1330, 1290), (1290, 1330, 1298), (1298, 1330, 1306), (1306, 1330, 1314), (1314, 1330, 1322), (1322, 1330, 1331), (1331, 1330, 1339), (1345, 1344, 1095, 1096), (1343, 1342, 1093, 1094), (1341, 1340, 1091, 1092), (1339, 1330, 1090), (1346, 1345, 1096, 1097), (1344, 1343, 1094, 1095), (1342, 1341, 1092, 1093), (1340, 1339, 1090, 1091), (1347, 1097, 1105), (1347, 1105, 1113), (1347, 1113, 1121), (1347, 1121, 1129), (1347, 1129, 1137), (1347, 1137, 1145), (1347, 1145, 1153), (1347, 1153, 1161), (885, 889, 1187), (1439, 1447, 1446, 1438), (1347, 1289, 1297), (1347, 1297, 1305), (1347, 1305, 1313), (1347, 1313, 1321), (1347, 1321, 1329), (1347, 1329, 1338), (1347, 1338, 1346), (1347, 1346, 1097), (1215, 760, 759, 1214), (1245, 1253, 1252, 1244), (1216, 761, 760, 1215), (1437, 1445, 1444, 1436), (1241, 1249, 1248, 1240), (1268, 1276, 1275, 1267), (1172, 1188, 1187), (1420, 1428, 1427, 1419), (1230, 1238, 1237, 1229), (1264, 1272, 1271, 1263), (891, 943, 927), (863, 1405, 1407), (961, 1171, 1170, 960), (863, 1403, 1405), (935, 951, 950, 934), (863, 1401, 1403), (924, 940, 938, 923), (863, 1399, 1401), (900, 915, 914, 899), (861, 877, 876, 860), (863, 1394, 1396), (850, 866, 865, 849), (863, 1392, 1394), (826, 841, 840, 825), (863, 1390, 1392), (815, 830, 829, 814), (863, 1388, 1390), (804, 819, 818, 803), (824, 839, 1187), (1201, 1216, 1215, 1200), (1197, 1212, 1211, 1196), (1193, 1208, 1207, 1192), (1202, 1217, 1216, 1201), (1200, 1215, 1214, 1199), (745, 763, 1187), (763, 779, 1187), (779, 794, 1187), (794, 809, 1187), (809, 824, 1187), (967, 1373, 1385, 981, 982), (1192, 1207, 1206, 1191), (1194, 1209, 1208, 1193), (947, 965, 964, 946), (863, 1407, 1370, 953), (1198, 1213, 1212, 1197), (953, 1369, 1375, 967, 968), (1180, 1196, 1195, 1179), (1182, 1198, 1197, 1181), (863, 1396, 1367), (863, 1367, 1399), (758, 1059, 1387, 1366), (863, 772, 1365, 1388), (757, 756, 1364, 1362, 772), (772, 1362, 1365), (744, 743, 758, 1361, 1363), (776, 791, 790, 775), (740, 739, 1360, 1359), (731, 730, 1358, 1357), (732, 731, 1357, 1356), (733, 732, 1356, 1355), (734, 733, 1355, 1354), (735, 734, 1354, 1353), (736, 735, 1353, 1352), (737, 736, 1352, 1351), (738, 737, 1351, 1350), (739, 738, 1350, 1360), (741, 740, 1359, 1349, 756), (756, 1349, 1364), (730, 729, 744, 1348, 1358), (751, 769, 768, 750), (1446, 1454, 1453, 1445), (1444, 1452, 1451, 1443), (1442, 1450, 1449, 1441), (1447, 1455, 1454, 1446), (1445, 1453, 1452, 1444), (1443, 1451, 1450, 1442), (1441, 1449, 1448, 1440), (1454, 1462, 1461, 1453), (1452, 1460, 1459, 1451), (1450, 1458, 1457, 1449), (1455, 1463, 1462, 1454), (1453, 1461, 1460, 1452), (1451, 1459, 1458, 1450), (1449, 1457, 1456, 1448), (1462, 1224, 1223, 1461), (1460, 1222, 1221, 1459), (1458, 1220, 1219, 1457), (1463, 1225, 1224, 1462), (1461, 1223, 1222, 1460), (1459, 1221, 1220, 1458), (1457, 1219, 1218, 1456), (1370, 893, 1369), (1348, 1363, 886), (1375, 896, 1373), (1368, 892, 1371), (1361, 1366, 889), (1376, 908, 907, 1377), (1372, 895, 1374), (1383, 901, 900, 1384), (1379, 905, 904, 1380), (1386, 909, 908, 1376), (1382, 902, 901, 1383), (1385, 910, 909, 1386), (1381, 903, 902, 1382), (1377, 907, 906, 1378), (1372, 1384, 900, 899, 895), (1380, 904, 903, 1381), (1368, 1374, 895, 894, 892), (1387, 1389, 1187), (1400, 1402, 1187), (1397, 1398, 1187), (1393, 1395, 1187), (1404, 1406, 1187), (1398, 1400, 1187), (1395, 1397, 1187), (1391, 1393, 1187), (1281, 1161, 1160, 1280), (1278, 1158, 1157, 1277), (1277, 1157, 1156, 1276), (1276, 1156, 1155, 1275), (1280, 1160, 1159, 1279), (1285, 1411, 1410, 1284), (1289, 1415, 1414, 1288), (1286, 1412, 1411, 1285), (1287, 1413, 1412, 1286), (1284, 1410, 1409, 1283), (1288, 1414, 1413, 1287), (1389, 1391, 1187), (1406, 1371, 892, 1187), (1275, 1155, 1154, 1274), (1402, 1404, 1187), (1279, 1159, 1158, 1278), (1283, 1409, 1408, 1282), (1378, 906, 905, 1379), (1218, 1226, 1330), (1226, 1234, 1330), (1234, 1242, 1330), (1242, 1250, 1330), (1250, 1258, 1330), (1258, 1266, 1330), (1266, 1274, 1330), (1274, 1154, 1330), (1282, 1408, 1330), (1408, 1416, 1330), (1416, 1424, 1330), (1424, 1432, 1330), (1432, 1440, 1330), (1440, 1448, 1330), (1448, 1456, 1330), (1456, 1218, 1330), (1347, 1233, 1225), (1347, 1241, 1233), (1347, 1249, 1241), (1347, 1257, 1249), (1347, 1265, 1257), (1347, 1273, 1265), (1347, 1281, 1273), (1347, 1161, 1281), (1347, 1415, 1289), (1347, 1423, 1415), (1347, 1431, 1423), (1347, 1439, 1431), (1347, 1447, 1439), (1347, 1455, 1447), (1347, 1463, 1455), (1347, 1225, 1463), (891, 1407, 1405), (891, 1405, 1403), (891, 1403, 1401), (891, 1401, 1399), (891, 1396, 1394), (891, 1394, 1392), (891, 1392, 1390), (891, 1390, 1388), (896, 911, 910, 1385, 1373), (891, 893, 1370, 1407), (893, 897, 896, 1375, 1369), (891, 1367, 1396), (891, 1399, 1367), (889, 1366, 1387, 1187), (891, 1388, 1365, 890), (888, 890, 1362, 1364, 887), (890, 1365, 1362), (886, 1363, 1361, 889, 885), (882, 1359, 1360, 881), (873, 1357, 1358, 872), (874, 1356, 1357, 873), (875, 1355, 1356, 874), (876, 1354, 1355, 875), (877, 1353, 1354, 876), (878, 1352, 1353, 877), (879, 1351, 1352, 878), (880, 1350, 1351, 879), (881, 1360, 1350, 880), (883, 887, 1349, 1359, 882), (887, 1364, 1349), (872, 1358, 1348, 886, 871)])
me_sphere.use_remesh_preserve_volume = False
me_sphere.use_remesh_preserve_attributes = False
me_sphere.use_mirror_vertex_groups = False
me_sphere.update()

# ---- objects
ob_sphere = bpy.data.objects.new('Sphere', me_sphere)
ob_lamp = bpy.data.objects.new('Lamp', light_lamp)
ob_camera = bpy.data.objects.new('Camera', cam_camera)

# ---- transforms, parenting, visibility, modifiers, constraints
ob_sphere.location = (0.0, 0.0, 0.0)
ob_sphere.scale = (2.0, 2.0, 4.0)
ob_sphere.lineart.crease_threshold = 0.0
ob_lamp.location = (4.076, 1.005, 5.904)
ob_lamp.rotation_euler = (0.6503, 0.05522, 1.866)
ob_lamp.lock_rotations_4d = False
ob_lamp.empty_display_type = 'ARROWS'
ob_lamp.color = (0.0, 0.0, 0.0, 0.0)
ob_lamp.lineart.crease_threshold = 0.0
ob_camera.location = (7.481, -6.508, 5.344)
ob_camera.rotation_euler = (1.109, 0.01082, 0.8149)
ob_camera.lock_rotations_4d = False
ob_camera.empty_display_type = 'ARROWS'
ob_camera.color = (0.0, 0.0, 0.0, 0.0)
ob_camera.display_type = 'WIRE'
ob_camera.lineart.crease_threshold = 0.0

# ---- collection membership
col_collection_1.objects.link(ob_sphere)
col_collection_1.objects.link(ob_lamp)
col_collection_1.objects.link(ob_camera)

# ---- scene / render settings (as saved in the file)
scene.camera = ob_camera
scene.frame_start = 1; scene.frame_end = 250; scene.frame_set(1)
scene.render.engine = 'BLENDER_EEVEE_NEXT'
scene.render.resolution_percentage = 50
scene.render.dither_intensity = 0.0
scene.cycles.use_denoising = False
scene.cycles.samples = 10
scene.cycles.sampling_pattern = 'TABULATED_SOBOL'
scene.cycles.light_sampling_threshold = 0.0
scene.cycles.use_adaptive_sampling = False
scene.cycles.use_light_tree = False
scene.cycles.blur_glossy = 0.0
scene.cycles.pixel_filter_type = 'GAUSSIAN'
scene.cycles.sample_clamp_indirect = 0.0
scene.view_settings.view_transform = 'Standard'
bpy.context.view_layer.update()
